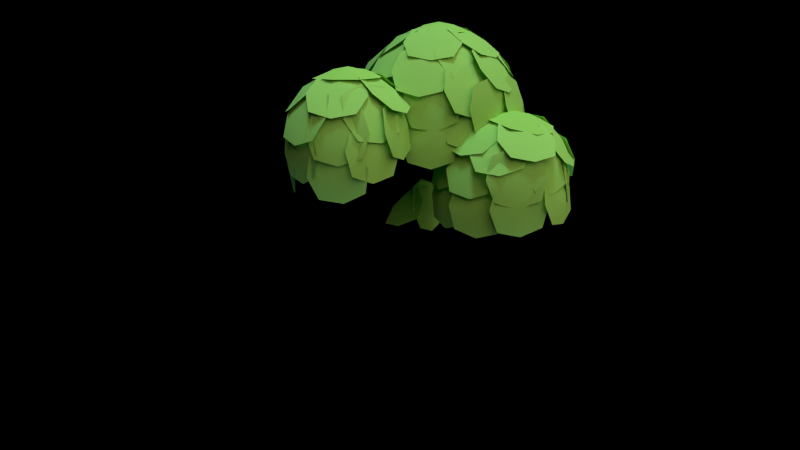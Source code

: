 # Source: Forest_Tree_1.blend  (saved by Blender 2.68.0; exported with 4.5.12 LTS)
import bpy
from mathutils import Matrix  # noqa: F401  (used for matrix-valued properties, if any)

bpy.ops.wm.read_factory_settings(use_empty=True)
scene = bpy.context.scene
scene.name = 'Scene'

# ---- collections
col_collection_1 = bpy.data.collections.new('Collection 1'); scene.collection.children.link(col_collection_1)

# ---- materials (node trees are filled in below, after node groups)
mat_leaves_down = bpy.data.materials.new('Leaves_Down')
mat_leaves_down.alpha_threshold = 0.0
mat_leaves_down.use_transparent_shadow = False
mat_leaves_down.diffuse_color = (0.4072, 0.7529, 0.1651, 1.0)
mat_leaves_down.roughness = 0.5
mat_leaves_down.specular_intensity = 0.0
mat_leaves = bpy.data.materials.new('Leaves')
mat_leaves.alpha_threshold = 0.0
mat_leaves.use_transparent_shadow = False
mat_leaves.diffuse_color = (0.3916, 0.7379, 0.1356, 1.0)
mat_leaves.roughness = 0.5
mat_leaves.specular_intensity = 0.0
mat_tree_bark = bpy.data.materials.new('Tree Bark')
mat_tree_bark.alpha_threshold = 0.0
mat_tree_bark.use_transparent_shadow = False
mat_tree_bark.preview_render_type = 'SHADERBALL'
mat_tree_bark.diffuse_color = (0.1467, 0.05041, 0.01795, 1.0)
mat_tree_bark.roughness = 0.5
mat_tree_bark.specular_intensity = 0.0
mat_tree_bark.line_color = (0.0, 0.0, 0.0, 1.0)

# ---- material node trees
mat_tree_bark.use_nodes = True; mat_tree_bark.node_tree.nodes.clear()
_N = mat_tree_bark.node_tree.nodes; _L = mat_tree_bark.node_tree.links
n0 = _N.new('NodeUndefined'); n0.name = 'Material'; n0.location = (10, 300)
n0.inputs[0].default_value = (0.1467, 0.05041, 0.01795, 1.0)
n0.inputs[1].default_value = (1.0, 1.0, 1.0, 1.0)
n0.inputs[2].default_value = 1.0
n0.inputs[3].default_value = (0.0, 0.0, 0.0)
n1 = _N.new('NodeUndefined'); n1.name = 'Output'; n1.location = (722, 346)
n1.inputs[1].default_value = 1.0
n2 = _N.new('ShaderNodeNormal'); n2.name = 'Normal'; n2.location = (139, 223)
n3 = _N.new('ShaderNodeMix'); n3.name = 'Mix'; n3.location = (595, 225)
n3.width = 100
n3.data_type = 'RGBA'
n3.blend_type = 'ADD'
n3.inputs[0].default_value = 0.4
n4 = _N.new('ShaderNodeValToRGB'); n4.name = 'ColorRamp'; n4.location = (324, 98)
while len(n4.color_ramp.elements) > 1: n4.color_ramp.elements.remove(n4.color_ramp.elements[-1])
n4.color_ramp.elements[0].position = 0.0; n4.color_ramp.elements[0].color = (1.0, 1.0, 1.0, 1.0)
_e = n4.color_ramp.elements.new(0.6227); _e.color = (0.0, 0.0, 0.0, 1.0)
_L.new(n0.outputs[0], n3.inputs[6])
_L.new(n0.outputs[2], n2.inputs[0])
_L.new(n2.outputs[1], n4.inputs[0])
_L.new(n3.outputs[2], n1.inputs[0])
_L.new(n4.outputs[0], n3.inputs[7])

# ---- world
world_world = bpy.data.worlds.new('World'); scene.world = world_world
world_world.color = (0.0, 0.0, 0.0)
world_world.use_sun_shadow = False
world_world.sun_shadow_jitter_overblur = 0.0
world_world.cycles.sampling_method = 'MANUAL'
world_world.cycles.sample_map_resolution = 256

# ---- cameras
cam_camera = bpy.data.cameras.new('Camera')
cam_camera.clip_end = 100.0
cam_camera.lens = 35.0
cam_camera.sensor_width = 32.0
cam_camera.sensor_height = 18.0
cam_camera.ortho_scale = 7.314
cam_camera.dof.focus_distance = 0.0
cam_camera.dof.aperture_fstop = 128.0

# ---- lights
light_hemi_001 = bpy.data.lights.new('Hemi.001', 'SUN')
light_hemi_001.color = (0.3312, 0.7381, 1.0)
light_hemi_001.transmission_factor = 0.0
light_hemi_001.angle = 0.1993
light_hemi_001.energy = 1.5
light_hemi_001.shadow_buffer_clip_start = 0.5
light_hemi_001.shadow_soft_size = 0.1
light_hemi_001.shadow_cascade_max_distance = 1000.0
light_hemi_001.cycles.use_multiple_importance_sampling = False
light_hemi = bpy.data.lights.new('Hemi', 'SUN')
light_hemi.color = (0.3312, 0.7381, 1.0)
light_hemi.transmission_factor = 0.0
light_hemi.angle = 0.1993
light_hemi.energy = 1.5
light_hemi.shadow_buffer_clip_start = 0.5
light_hemi.shadow_soft_size = 0.1
light_hemi.shadow_cascade_max_distance = 1000.0
light_hemi.cycles.use_multiple_importance_sampling = False
light_lamp = bpy.data.lights.new('Lamp', 'SUN')
light_lamp.color = (1.0, 0.9236, 0.6224)
light_lamp.transmission_factor = 0.0
light_lamp.cutoff_distance = 30.0
light_lamp.angle = 1.571
light_lamp.energy = 1.5
light_lamp.shadow_buffer_clip_start = 1.001
light_lamp.shadow_soft_size = 1.0
light_lamp.shadow_cascade_max_distance = 1000.0
light_lamp.cycles.use_multiple_importance_sampling = False

# ---- meshes
me_leaves = bpy.data.meshes.new('Leaves')
me_leaves.from_pydata([(-1.703, -0.4807, -0.2613), (-2.122, -0.8707, -0.6388), (-2.228, -0.3117, 0.1461), (-2.647, -0.7017, -0.2315), (-1.832, -0.7019, -0.513), (-2.519, -0.4806, 0.02027), (-1.901, -0.336, 0.0007719), (-2.449, -0.8465, -0.4935), (-2.154, -0.6734, -0.1971), (-1.338, -0.415, -0.6357), (-1.751, -0.7772, -1.046), (-1.815, -0.4281, -0.1439), (-2.228, -0.7903, -0.5541), (-1.471, -0.5941, -0.9169), (-2.095, -0.6112, -0.273), (-1.513, -0.3656, -0.3264), (-2.053, -0.8397, -0.8635), (-1.744, -0.689, -0.5692), (-2.31, -0.791, -1.289), (-2.656, -0.3003, -1.62), (-2.743, -0.7395, -0.7597), (-3.089, -0.2488, -1.091), (-2.416, -0.5536, -1.536), (-2.983, -0.4862, -0.8435), (-2.473, -0.8411, -0.973), (-2.926, -0.1987, -1.406), (-2.756, -0.5832, -1.239), (-1.764, -1.021, -1.025), (-2.254, -0.845, -1.472), (-2.206, -0.9355, -0.5075), (-2.695, -0.7598, -0.9542), (-1.941, -0.946, -1.328), (-2.519, -0.8345, -0.6509), (-1.909, -1.005, -0.6972), (-2.55, -0.7752, -1.282), (-2.257, -0.9829, -1.007), (-2.137, -0.9922, -0.6527), (-2.652, -0.845, -1.08), (-2.49, -0.7205, -0.1321), (-3.006, -0.5733, -0.5593), (-2.34, -0.9606, -0.9467), (-2.803, -0.6049, -0.2652), (-2.234, -0.8791, -0.3264), (-2.909, -0.6864, -0.8856), (-2.613, -0.8711, -0.5972), (-1.516, 0.4083, -0.2368), (-1.224, -0.1998, -0.115), (-2.045, 0.2338, 0.162), (-1.753, -0.3743, 0.2838), (-1.288, 0.1312, -0.2375), (-1.981, -0.09717, 0.2846), (-1.826, 0.4151, -0.05622), (-1.443, -0.381, 0.1032), (-1.58, 0.05025, 0.09818), (-1.268, 0.4506, -0.8132), (-0.9542, -0.1231, -0.6081), (-1.675, 0.4251, -0.2618), (-1.361, -0.1486, -0.05671), (-1.048, 0.1677, -0.7959), (-1.581, 0.1343, -0.07402), (-1.52, 0.5266, -0.5692), (-1.109, -0.2246, -0.3007), (-1.243, 0.1988, -0.3883), (-1.759, 0.8228, -1.143), (-1.223, 0.5871, -0.7863), (-2.153, 0.7746, -0.5837), (-1.617, 0.5389, -0.227), (-1.43, 0.7124, -1.051), (-1.945, 0.6493, -0.3189), (-2.039, 0.8351, -0.9185), (-1.337, 0.5266, -0.4515), (-1.655, 0.7703, -0.6624), (-2.339, 0.7346, -1.433), (-1.762, 0.9038, -1.103), (-2.685, 0.7595, -0.8419), (-2.108, 0.9287, -0.5118), (-1.997, 0.8153, -1.359), (-2.45, 0.848, -0.5855), (-2.601, 0.7209, -1.189), (-1.846, 0.9424, -0.7564), (-2.234, 0.9276, -0.9902), (-2.807, 0.1303, -1.585), (-2.483, 0.7246, -1.475), (-3.05, 0.1445, -0.9436), (-2.726, 0.7388, -0.8342), (-2.608, 0.4253, -1.629), (-2.925, 0.4438, -0.7898), (-2.978, 0.04557, -1.281), (-2.555, 0.8235, -1.138), (-2.84, 0.489, -1.246), (0.2225, -0.1932, 0.9168), (-0.2946, -0.3922, 0.5132), (-0.1883, -0.2355, 1.464), (-0.7054, -0.4346, 1.06), (0.02744, -0.2862, 0.6304), (-0.5103, -0.3416, 1.347), (0.09702, -0.1836, 1.253), (-0.5799, -0.4442, 0.7244), (-0.2164, -0.4086, 0.9915), (0.3859, 0.8881, 0.9891), (0.4817, 0.2233, 1.126), (-0.01239, 0.9452, 1.544), (0.08334, 0.2803, 1.681), (0.4953, 0.5469, 0.9719), (-0.02608, 0.6216, 1.698), (0.172, 1.019, 1.245), (0.2973, 0.1491, 1.425), (0.3178, 0.5993, 1.385), (-0.5624, 1.29, 0.4664), (0.06061, 1.233, 0.7467), (-0.8385, 1.346, 1.091), (-0.2155, 1.289, 1.372), (-0.2082, 1.253, 0.51), (-0.5697, 1.326, 1.328), (-0.7967, 1.326, 0.7355), (0.01882, 1.252, 1.103), (-0.3693, 1.385, 0.9116), (-0.4949, -1.542, 0.2077), (-0.9559, -1.984, -0.04232), (-0.6829, -1.707, 0.8459), (-1.144, -2.149, 0.5959), (-0.6964, -1.737, -0.01596), (-0.9425, -1.954, 0.8195), (-0.5177, -1.557, 0.5654), (-1.121, -2.134, 0.2382), (-0.7551, -1.919, 0.3943), (-0.3924, -0.4369, 0.5608), (-0.3005, -1.116, 0.5892), (-0.6611, -0.4469, 1.191), (-0.5692, -1.126, 1.22), (-0.3049, -0.7747, 0.4775), (-0.6567, -0.7879, 1.303), (-0.541, -0.337, 0.8717), (-0.4206, -1.226, 0.9089), (-0.3884, -0.7744, 0.9223), (-0.2968, -1.035, 0.3037), (-0.5588, -1.656, 0.1781), (-0.4469, -1.106, 0.9688), (-0.7089, -1.727, 0.8432), (-0.4046, -1.334, 0.1381), (-0.601, -1.428, 1.009), (-0.3313, -0.9746, 0.6557), (-0.6743, -1.787, 0.4913), (-0.4164, -1.427, 0.581), (-1.007, -2.12, 0.4112), (-1.524, -2.18, -0.03407), (-1.452, -2.144, 0.932), (-1.97, -2.203, 0.4867), (-1.197, -2.146, 0.1081), (-1.779, -2.177, 0.7898), (-1.149, -2.123, 0.7404), (-1.827, -2.201, 0.1575), (-1.48, -2.259, 0.4422), (-2.466, -1.358, -0.5304), (-2.637, -0.6946, -0.5594), (-2.848, -1.432, 0.03394), (-3.019, -0.7684, 0.005007), (-2.492, -1.015, -0.6321), (-2.993, -1.111, 0.1067), (-2.631, -1.497, -0.2438), (-2.854, -0.629, -0.2817), (-2.818, -1.078, -0.3239), (-2.064, -1.959, -0.2754), (-2.406, -1.445, -0.5727), (-2.523, -1.97, 0.2338), (-2.865, -1.456, -0.06354), (-2.164, -1.7, -0.5028), (-2.765, -1.715, 0.1638), (-2.24, -2.044, 0.02517), (-2.689, -1.371, -0.3641), (-2.517, -1.767, -0.2273), (-1.603, -2.232, 0.08951), (-2.016, -1.925, -0.3632), (-2.089, -2.179, 0.5696), (-2.503, -1.872, 0.1169), (-1.734, -2.086, -0.211), (-2.371, -2.017, 0.4175), (-1.782, -2.253, 0.3995), (-2.323, -1.851, -0.1931), (-2.088, -2.136, 0.06739), (-0.5303, -1.18, -0.6922), (0.07527, -1.181, -0.3709), (-0.7939, -1.574, -0.1971), (-0.1884, -1.575, 0.1242), (-0.1868, -1.12, -0.6081), (-0.5319, -1.635, 0.04007), (-0.7557, -1.377, -0.4943), (0.03703, -1.379, -0.07371), (-0.3767, -1.294, -0.2361), (-0.7132, -1.881, -1.093), (-0.4508, -1.287, -0.8744), (-0.9656, -2.0, -0.4672), (-0.7033, -1.406, -0.2483), (-0.543, -1.565, -1.081), (-0.8735, -1.721, -0.261), (-0.8799, -2.032, -0.8141), (-0.5365, -1.254, -0.5275), (-0.7857, -1.591, -0.6995), (0.308, -1.472, -0.4112), (0.2735, -2.157, -0.4154), (-0.1898, -1.45, 0.05965), (-0.2243, -2.135, 0.05541), (0.3676, -1.818, -0.4861), (-0.284, -1.789, 0.1303), (0.06441, -1.355, -0.1751), (0.01925, -2.252, -0.1807), (0.1134, -1.815, -0.1117), (-0.2759, -2.48, -0.8035), (-0.7461, -2.053, -1.061), (-0.4991, -2.343, -0.1699), (-0.9693, -1.916, -0.4279), (-0.4765, -2.287, -1.03), (-0.7687, -2.108, -0.201), (-0.3149, -2.477, -0.4468), (-0.9304, -1.918, -0.7845), (-0.6886, -2.269, -0.6311), (0.3418, -2.21, -0.4945), (-0.1726, -2.544, -0.8007), (-0.06731, -2.067, 0.03667), (-0.5817, -2.401, -0.2695), (0.1478, -2.399, -0.7297), (-0.3877, -2.211, -0.03433), (0.2167, -2.086, -0.1816), (-0.4567, -2.524, -0.5824), (-0.09328, -2.393, -0.3467), (-0.7064, -1.826, 0.7335), (-1.194, -2.227, 0.4672), (-1.032, -1.83, 1.337), (-1.52, -2.231, 1.07), (-0.8998, -2.026, 0.5072), (-1.327, -2.031, 1.297), (-0.794, -1.766, 1.076), (-1.432, -2.291, 0.7276), (-1.064, -2.111, 0.9199), (-0.474, -1.187, 0.93), (-0.736, -1.807, 0.8044), (-0.8101, -1.165, 1.527), (-1.072, -1.786, 1.402), (-0.553, -1.5, 0.7749), (-0.993, -1.473, 1.557), (-0.6015, -1.08, 1.248), (-0.9445, -1.893, 1.084), (-0.6958, -1.534, 1.203), (-1.307, -2.205, 0.778), (-1.886, -2.279, 0.4191), (-1.671, -2.022, 1.329), (-2.251, -2.096, 0.97), (-1.54, -2.27, 0.5134), (-2.017, -2.03, 1.235), (-1.4, -2.102, 1.109), (-2.158, -2.199, 0.6391), (-1.786, -2.246, 0.8925), (-1.939, -2.297, 0.4036), (-2.455, -1.967, 0.09534), (-2.207, -2.145, 1.016), (-2.723, -1.816, 0.7075), (-2.155, -2.155, 0.1548), (-2.507, -1.957, 0.9562), (-1.993, -2.272, 0.7573), (-2.669, -1.841, 0.3538), (-2.385, -2.137, 0.5442), (-2.493, -2.003, 0.08668), (-2.862, -1.469, -0.1327), (-2.688, -1.873, 0.731), (-3.057, -1.339, 0.5116), (-2.648, -1.756, -0.1226), (-2.902, -1.586, 0.7209), (-2.533, -2.021, 0.4427), (-3.017, -1.321, 0.1556), (-2.854, -1.725, 0.2788), (-2.873, -1.356, 0.03539), (-2.973, -0.6794, -0.006115), (-3.027, -1.338, 0.703), (-3.127, -0.6611, 0.6615), (-2.899, -1.021, -0.08855), (-3.101, -0.9968, 0.7855), (-2.935, -1.452, 0.3756), (-3.065, -0.5656, 0.3213), (-3.093, -1.017, 0.32), (-1.598, 0.422, 0.5199), (-1.041, 0.219, 0.8644), (-1.984, 0.3073, 1.075), (-1.427, 0.1044, 1.42), (-1.26, 0.3382, 0.6063), (-1.765, 0.1881, 1.333), (-1.877, 0.396, 0.7443), (-1.148, 0.1303, 1.195), (-1.488, 0.3541, 0.9971), (-2.343, 0.2295, -0.07643), (-1.815, 0.4102, 0.3225), (-2.685, 0.009508, 0.4754), (-2.158, 0.1902, 0.8744), (-2.026, 0.3538, 0.03777), (-2.474, 0.06585, 0.7602), (-2.595, 0.09158, 0.1378), (-1.905, 0.3281, 0.6601), (-2.28, 0.3026, 0.4087), (-2.899, -0.4173, -1.359), (-2.838, 0.263, -1.418), (-3.167, -0.3395, -0.733), (-3.106, 0.3408, -0.7915), (-2.827, -0.08922, -1.485), (-3.178, 0.0127, -0.6655), (-3.042, -0.4835, -1.037), (-2.962, 0.407, -1.114), (-3.088, -0.02753, -1.121), (-2.729, -0.8313, -0.942), (-3.094, -0.3477, -1.263), (-2.952, -0.5971, -0.3373), (-3.316, -0.1134, -0.6585), (-2.877, -0.6257, -1.196), (-3.168, -0.3191, -0.4044), (-2.784, -0.789, -0.59), (-3.261, -0.1558, -1.011), (-3.101, -0.5305, -0.8142), (-2.979, 0.383, -1.133), (-2.536, 0.85, -0.8979), (-3.171, 0.2423, -0.4903), (-2.728, 0.7093, -0.2552), (-2.728, 0.6383, -1.115), (-2.98, 0.454, -0.2734), (-3.144, 0.2404, -0.848), (-2.563, 0.8519, -0.5402), (-2.916, 0.6208, -0.7039), (-2.551, 0.8538, -1.049), (-1.966, 0.9433, -0.7042), (-2.877, 0.7214, -0.4608), (-2.292, 0.811, -0.116), (-2.208, 0.919, -0.9676), (-2.635, 0.7457, -0.1975), (-2.805, 0.7737, -0.8082), (-2.038, 0.891, -0.3568), (-2.433, 0.9295, -0.5749), (-2.01, 0.8493, -0.5672), (-1.467, 0.5482, -0.2758), (-2.419, 0.5707, -0.09303), (-1.877, 0.2696, 0.1983), (-1.675, 0.7419, -0.4948), (-2.211, 0.377, 0.1259), (-2.298, 0.7565, -0.3751), (-1.588, 0.3624, 0.006273), (-1.921, 0.6374, -0.1293), (-1.742, 0.3858, 0.03662), (-1.163, 0.406, 0.4041), (-2.105, 0.3129, 0.6131), (-1.527, 0.3331, 0.9806), (-1.396, 0.4072, 0.1313), (-1.872, 0.3117, 0.8859), (-2.013, 0.3462, 0.2681), (-1.256, 0.3726, 0.7491), (-1.633, 0.4574, 0.5137), (-1.022, -1.885, 1.283), (-1.509, -2.258, 0.9747), (-1.497, -1.599, 1.686), (-1.983, -1.972, 1.378), (-1.192, -2.115, 1.066), (-1.813, -1.741, 1.595), (-1.185, -1.685, 1.532), (-1.821, -2.172, 1.129), (-1.49, -2.006, 1.389), (-1.309, -0.07481, 1.477), (-0.9437, -0.6363, 1.622), (-1.851, -0.3451, 1.798), (-1.486, -0.9066, 1.943), (-1.043, -0.3138, 1.5), (-1.752, -0.6676, 1.92), (-1.637, -0.1232, 1.615), (-1.158, -0.8582, 1.805), (-1.359, -0.453, 1.792), (-1.735, 0.1215, 1.546), (-1.337, -0.3805, 1.79), (-2.293, -0.231, 1.732), (-1.895, -0.733, 1.976), (-1.45, -0.07503, 1.639), (-2.18, -0.5365, 1.882), (-2.076, 0.02279, 1.601), (-1.554, -0.6343, 1.92), (-1.804, -0.2637, 1.849), (-0.7448, -1.361, 1.472), (-1.03, -1.955, 1.283), (-1.289, -1.226, 1.866), (-1.574, -1.82, 1.678), (-0.8032, -1.679, 1.316), (-1.515, -1.502, 1.833), (-0.9727, -1.202, 1.698), (-1.346, -1.979, 1.451), (-1.113, -1.642, 1.644), (-0.6501, -0.5125, 1.183), (-0.5582, -1.191, 1.211), (-1.102, -0.5521, 1.697), (-1.01, -1.231, 1.726), (-0.5344, -0.8457, 1.117), (-1.125, -0.8976, 1.791), (-0.89, -0.4274, 1.436), (-0.7697, -1.316, 1.473), (-0.7521, -0.8656, 1.514), (-2.127, -2.154, 0.9324), (-2.686, -1.942, 0.5958), (-2.305, -1.769, 1.471), (-2.864, -1.557, 1.134), (-2.379, -2.108, 0.6809), (-2.612, -1.603, 1.386), (-2.13, -1.994, 1.254), (-2.861, -1.717, 0.8129), (-2.55, -1.932, 1.061), (-1.275, -1.345, 1.811), (-1.589, -1.907, 1.576), (-1.881, -1.078, 1.986), (-2.196, -1.64, 1.75), (-1.338, -1.667, 1.666), (-2.132, -1.318, 1.895), (-1.529, -1.125, 1.935), (-1.941, -1.86, 1.627), (-1.725, -1.542, 1.865), (-1.011, -0.6697, 1.738), (-1.021, -1.355, 1.734), (-1.658, -0.6613, 1.963), (-1.669, -1.347, 1.959), (-0.9161, -1.014, 1.701), (-1.763, -1.003, 1.996), (-1.333, -0.5596, 1.851), (-1.346, -1.457, 1.846), (-1.301, -1.016, 1.938), (-1.601, -0.5116, 1.927), (-1.601, -1.197, 1.927), (-2.286, -0.5116, 1.927), (-2.286, -1.197, 1.927), (-1.495, -0.8543, 1.927), (-2.392, -0.8543, 1.927), (-1.943, -0.4056, 1.927), (-1.943, -1.303, 1.927), (-1.936, -0.8612, 2.025), (-1.882, -1.733, 1.715), (-2.455, -1.85, 1.358), (-2.167, -1.172, 1.988), (-2.74, -1.29, 1.631), (-2.124, -1.878, 1.495), (-2.497, -1.144, 1.852), (-1.936, -1.434, 1.907), (-2.686, -1.588, 1.44), (-2.349, -1.572, 1.741), (-1.685, -2.068, 1.255), (-2.261, -2.175, 0.8993), (-2.028, -1.661, 1.688), (-2.604, -1.768, 1.332), (-1.92, -2.184, 1.01), (-2.369, -1.652, 1.577), (-1.767, -1.848, 1.526), (-2.522, -1.988, 1.061), (-2.167, -2.0, 1.342), (-2.11, 0.3651, 0.5021), (-1.498, 0.4051, 0.8085), (-2.398, 0.1933, 1.1), (-1.786, 0.2334, 1.406), (-1.759, 0.4116, 0.5629), (-2.136, 0.1868, 1.346), (-2.348, 0.273, 0.7536), (-1.547, 0.3254, 1.155), (-1.955, 0.3956, 0.9707), (0.3492, 0.3033, 1.284), (0.0811, -0.2643, 1.009), (-0.04747, 0.222, 1.837), (-0.3155, -0.3456, 1.562), (0.2764, 0.03205, 1.061), (-0.2428, -0.07432, 1.785), (0.1923, 0.3504, 1.603), (-0.1586, -0.3926, 1.243), (0.08795, -0.07951, 1.457), (-0.1062, 1.337, 1.05), (0.3149, 0.8238, 1.222), (-0.4287, 1.273, 1.652), (-0.007533, 0.7604, 1.823), (0.1542, 1.09, 1.043), (-0.2679, 1.007, 1.83), (-0.3325, 1.384, 1.324), (0.2188, 0.7128, 1.549), (0.01242, 1.108, 1.472), (0.06452, 0.2781, 1.794), (-0.2121, -0.3139, 1.587), (-0.5081, 0.4242, 2.141), (-0.7848, -0.1679, 1.934), (0.01472, -0.04049, 1.637), (-0.735, 0.1508, 2.091), (-0.1791, 0.4427, 2.0), (-0.5412, -0.3324, 1.729), (-0.3207, 0.003143, 1.937), (-0.3868, 1.408, 1.498), (0.04205, 0.9366, 1.75), (-0.8955, 1.148, 1.877), (-0.4667, 0.6766, 2.129), (-0.09373, 1.213, 1.566), (-0.7598, 0.8722, 2.062), (-0.7074, 1.351, 1.648), (-0.1461, 0.7337, 1.979), (-0.3939, 1.101, 1.885), (-0.9858, 1.018, 0.4342), (-0.5679, 1.435, 0.7827), (-1.353, 0.9102, 1.003), (-0.935, 1.327, 1.352), (-0.7201, 1.243, 0.5206), (-1.201, 1.102, 1.265), (-1.234, 0.8996, 0.6648), (-0.6868, 1.445, 1.121), (-1.01, 1.254, 0.8683), (-1.402, 0.9566, 0.9077), (-0.9077, 1.37, 1.142), (-1.537, 0.7546, 1.549), (-1.043, 1.168, 1.783), (-1.134, 1.195, 0.9259), (-1.311, 0.9301, 1.765), (-1.546, 0.7917, 1.192), (-0.8989, 1.333, 1.499), (-1.281, 1.141, 1.35), (-1.131, -0.4157, 1.394), (-1.599, 0.01172, 1.134), (-1.093, -0.02957, 1.959), (-1.561, 0.3979, 1.699), (-1.371, -0.2617, 1.177), (-1.321, 0.2438, 1.917), (-1.039, -0.2887, 1.717), (-1.653, 0.2709, 1.376), (-1.422, -0.06141, 1.579), (-0.4163, -0.269, 1.86), (-0.9749, -0.4838, 1.526), (-0.7867, 0.2217, 2.164), (-1.345, 0.006882, 1.829), (-0.6384, -0.4522, 1.646), (-1.123, 0.1901, 2.043), (-0.5152, 0.009584, 2.064), (-1.246, -0.2717, 1.626), (-0.9032, -0.199, 1.912), (-0.1331, -0.2948, 1.32), (-0.6665, -0.5157, 0.95), (-0.5495, -0.1793, 1.852), (-1.083, -0.4002, 1.482), (-0.3354, -0.4231, 1.053), (-0.8806, -0.2719, 1.749), (-0.2588, -0.2029, 1.643), (-0.9572, -0.4921, 1.159), (-0.5937, -0.4418, 1.424), (0.1423, 0.7761, 1.524), (0.2138, 0.09443, 1.534), (-0.3388, 0.7332, 2.01), (-0.2673, 0.05155, 2.021), (0.2524, 0.4419, 1.454), (-0.3774, 0.3858, 2.091), (-0.1093, 0.86, 1.765), (-0.01568, -0.03236, 1.779), (0.0118, 0.4157, 1.836), (-0.2086, 0.8268, 2.021), (-0.1664, 0.144, 2.064), (-0.8871, 0.7907, 2.112), (-0.8449, 0.1078, 2.155), (-0.08266, 0.491, 2.029), (-0.9708, 0.4437, 2.148), (-0.5543, 0.9143, 2.06), (-0.4992, 0.02035, 2.116), (-0.5069, 0.4677, 2.184), (-1.09, 1.326, 1.463), (-0.5318, 1.253, 1.855), (-1.387, 0.801, 1.789), (-0.8287, 0.7285, 2.181), (-0.7649, 1.371, 1.609), (-1.154, 0.6837, 2.036), (-1.325, 1.075, 1.566), (-0.594, 0.9797, 2.078), (-0.9885, 1.094, 1.888), (-0.827, 1.385, 0.9117), (-0.243, 1.373, 1.27), (-1.178, 1.219, 1.477), (-0.5936, 1.207, 1.836), (-0.4808, 1.405, 1.004), (-0.9397, 1.187, 1.743), (-1.093, 1.304, 1.139), (-0.328, 1.288, 1.608), (-0.7118, 1.392, 1.393), (-1.327, 0.4913, 0.5662), (-1.155, 1.146, 0.6746), (-1.573, 0.4504, 1.205), (-1.401, 1.105, 1.313), (-1.203, 0.8249, 0.5217), (-1.525, 0.7713, 1.358), (-1.477, 0.3697, 0.8687), (-1.251, 1.227, 1.011), (-1.448, 0.8335, 0.9023), (-1.658, 0.4113, 1.074), (-1.503, 1.062, 1.222), (-1.487, 0.2256, 1.711), (-1.332, 0.8767, 1.859), (-1.607, 0.7656, 1.049), (-1.383, 0.5224, 1.883), (-1.596, 0.2178, 1.369), (-1.393, 1.07, 1.563), (-1.587, 0.6676, 1.491), (-2.613, 0.06247, 0.3182), (-2.159, 0.4551, 0.6493), (-2.823, -0.1994, 0.916), (-2.369, 0.1933, 1.247), (-2.354, 0.2993, 0.3914), (-2.628, -0.04348, 1.174), (-2.788, -0.1291, 0.5659), (-2.194, 0.3849, 0.9995), (-2.551, 0.2052, 0.7876), (-2.828, -0.1873, 0.8124), (-2.368, 0.2006, 1.14), (-2.893, -0.5816, 1.369), (-2.432, -0.1938, 1.697), (-2.588, 0.06763, 0.8903), (-2.672, -0.4487, 1.619), (-2.932, -0.4444, 1.04), (-2.329, 0.06337, 1.469), (-2.697, -0.125, 1.285), (-3.034, -1.435, 0.5355), (-3.138, -0.7577, 0.5051), (-2.931, -1.388, 1.212), (-3.035, -0.7114, 1.181), (-3.102, -1.103, 0.4158), (-2.967, -1.043, 1.301), (-2.967, -1.516, 0.8783), (-3.103, -0.6299, 0.8385), (-3.132, -1.081, 0.8668), (-2.727, -1.891, 0.5857), (-3.105, -1.36, 0.3735), (-2.742, -1.647, 1.226), (-3.12, -1.115, 1.014), (-2.913, -1.664, 0.3806), (-2.934, -1.343, 1.219), (-2.676, -1.851, 0.9385), (-3.171, -1.156, 0.6608), (-3.008, -1.551, 0.8086), (-2.705, -1.801, 1.181), (-3.089, -1.277, 0.9621), (-2.537, -1.444, 1.742), (-2.921, -0.92, 1.523), (-2.923, -1.594, 0.9848), (-2.703, -1.127, 1.719), (-2.562, -1.704, 1.495), (-3.064, -1.017, 1.209), (-2.896, -1.396, 1.391), (-2.565, 0.04873, 1.317), (-1.997, 0.009727, 1.7), (-2.794, -0.533, 1.598), (-2.227, -0.572, 1.98), (-2.246, 0.1191, 1.465), (-2.546, -0.6424, 1.832), (-2.767, -0.2361, 1.398), (-2.024, -0.2872, 1.899), (-2.432, -0.2048, 1.72), (-2.169, 0.3756, 1.002), (-1.603, 0.3258, 1.386), (-2.494, -0.05441, 1.425), (-1.929, -0.1041, 1.809), (-1.836, 0.4172, 1.128), (-2.262, -0.1457, 1.682), (-2.419, 0.1683, 1.154), (-1.679, 0.1032, 1.657), (-2.07, 0.2152, 1.459), (-2.607, -0.1322, -0.05708), (-2.245, 0.369, 0.2392), (-2.959, -0.222, 0.5244), (-2.597, 0.2792, 0.8207), (-2.372, 0.1323, 0.001185), (-2.832, 0.01476, 0.7625), (-2.839, -0.2545, 0.1879), (-2.365, 0.4016, 0.5757), (-2.661, 0.1448, 0.3491), (-2.915, -0.7059, -0.2295), (-2.736, -0.06379, -0.06937), (-3.137, -0.8039, 0.4116), (-2.958, -0.1618, 0.5717), (-2.792, -0.3697, -0.2485), (-3.082, -0.498, 0.5908), (-3.054, -0.8541, 0.06635), (-2.82, -0.01354, 0.2759), (-3.022, -0.3952, 0.1403), (-3.081, -0.5499, 0.3891), (-2.839, 0.06268, 0.5798), (-3.061, -0.7607, 1.041), (-2.819, -0.1481, 1.232), (-2.963, -0.211, 0.3837), (-2.937, -0.487, 1.237), (-3.108, -0.7499, 0.6857), (-2.792, 0.05193, 0.9353), (-3.039, -0.3088, 0.8189), (-3.147, -0.8295, 0.9184), (-2.913, -0.2122, 1.102), (-2.914, -1.093, 1.507), (-2.679, -0.4759, 1.69), (-3.066, -0.4801, 0.9193), (-2.761, -0.8253, 1.689), (-3.067, -1.057, 1.184), (-2.76, -0.2486, 1.424), (-2.999, -0.6241, 1.343), (-2.58, 0.8907, -0.498), (-1.974, 0.8165, -0.1851), (-2.847, 0.404, -0.09596), (-2.242, 0.3299, 0.217), (-2.236, 0.9288, -0.4037), (-2.586, 0.2918, 0.1226), (-2.807, 0.6588, -0.3453), (-2.014, 0.5618, 0.06431), (-2.427, 0.6823, -0.07611), (-2.545, -0.8458, -0.3365), (-3.1, -0.6266, -0.6739), (-2.648, -0.3676, 0.1437), (-3.203, -0.1483, -0.1937), (-2.806, -0.8101, -0.5794), (-2.941, -0.184, 0.04922), (-2.51, -0.6406, -0.04429), (-3.237, -0.3536, -0.4859), (-2.934, -0.5622, -0.2229), (-2.194, 0.6991, -0.03338), (-1.752, 0.2616, 0.2555), (-2.71, 0.27, 0.1059), (-2.269, -0.1675, 0.3948), (-1.893, 0.5466, 0.08953), (-2.569, -0.01506, 0.2718), (-2.52, 0.5522, -0.008396), (-1.942, -0.0206, 0.3698), (-2.235, 0.3094, 0.2684), (-3.254, -0.2276, -1.013), (-3.113, 0.4251, -0.8569), (-3.214, -0.3945, -0.3489), (-3.073, 0.2582, -0.1932), (-3.19, 0.1246, -1.037), (-3.137, -0.09393, -0.1685), (-3.255, -0.4119, -0.7048), (-3.072, 0.4426, -0.5009), (-3.258, 0.0416, -0.5977), (-3.05, 0.6909, -0.6317), (-2.512, 0.9039, -0.2645), (-3.126, 0.1557, -0.2102), (-2.588, 0.3686, 0.1571), (-2.769, 0.8801, -0.5133), (-2.869, 0.1794, 0.03859), (-3.171, 0.3904, -0.4777), (-2.467, 0.6692, 0.003026), (-2.872, 0.5902, -0.1814), (-0.1109, -1.642, 0.1177), (-0.2769, -2.358, -0.08951), (-0.7322, -1.391, -0.2495), (-0.8982, -2.107, -0.4568), (-0.09789, -2.038, 0.07088), (-0.9112, -1.711, -0.4099), (-0.3959, -1.406, -0.03387), (-0.6132, -2.343, -0.3052), (-0.5898, -1.893, -0.03777), (-0.7688, -1.806, -0.1956), (-0.3622, -1.97, 0.04483), (-0.6198, -2.122, -0.1432), (-0.5111, -1.653, -0.007544), (-0.6659, -1.674, -0.1107), (-0.7392, -1.99, -0.2021), (-0.4651, -2.101, -0.04007), (-0.3918, -1.785, 0.05137), (-2.508, 0.2299, 0.2586), (-2.772, -0.4717, 0.1115), (-2.988, 0.5193, -0.2608), (-3.252, -0.1822, -0.4079), (-2.566, -0.1656, 0.2653), (-3.194, 0.2133, -0.4146), (-2.707, 0.483, 0.02164), (-3.053, -0.4353, -0.171), (-2.99, 0.04189, 0.03715), (-3.116, 0.1315, -0.1647), (-2.802, -0.058, 0.1752), (-3.045, -0.1928, -0.04291), (-2.872, 0.2663, 0.05339), (-3.006, 0.2553, -0.07688), (-3.123, -0.05415, -0.1418), (-2.911, -0.1819, 0.08736), (-2.795, 0.1276, 0.1523), (-0.7248, 0.6495, 2.205), (-0.9587, -0.05793, 2.036), (-1.322, 0.9373, 1.825), (-1.556, 0.2299, 1.657), (-0.7495, 0.2513, 2.179), (-1.531, 0.6281, 1.682), (-0.9873, 0.9027, 2.041), (-1.293, -0.02334, 1.82), (-1.226, 0.4365, 2.063), (-1.397, 0.5316, 1.901), (-1.006, 0.3432, 2.15), (-1.278, 0.2059, 1.97), (-1.125, 0.6689, 2.081), (-1.282, 0.6569, 1.979), (-1.385, 0.3448, 1.905), (-1.122, 0.2178, 2.072), (-1.018, 0.5299, 2.146), (-2.11, -0.7073, 1.993), (-2.344, -1.415, 1.824), (-2.707, -0.4194, 1.613), (-2.941, -1.127, 1.445), (-2.135, -1.105, 1.967), (-2.917, -0.7287, 1.47), (-2.373, -0.454, 1.829), (-2.679, -1.38, 1.608), (-2.612, -0.9203, 1.851), (-2.783, -0.8252, 1.689), (-2.392, -1.014, 1.938), (-2.664, -1.151, 1.758), (-2.511, -0.6879, 1.869), (-2.667, -0.6998, 1.767), (-2.77, -1.012, 1.693), (-2.507, -1.139, 1.86), (-2.404, -0.8268, 1.934)], [], [(8, 6, 2, 5), (7, 8, 5, 3), (1, 4, 8, 7), (4, 0, 6, 8), (17, 15, 11, 14), (16, 17, 14, 12), (10, 13, 17, 16), (13, 9, 15, 17), (26, 24, 20, 23), (25, 26, 23, 21), (19, 22, 26, 25), (22, 18, 24, 26), (35, 33, 29, 32), (34, 35, 32, 30), (28, 31, 35, 34), (31, 27, 33, 35), (44, 42, 38, 41), (43, 44, 41, 39), (37, 40, 44, 43), (40, 36, 42, 44), (53, 51, 47, 50), (52, 53, 50, 48), (46, 49, 53, 52), (49, 45, 51, 53), (62, 60, 56, 59), (61, 62, 59, 57), (55, 58, 62, 61), (58, 54, 60, 62), (71, 69, 65, 68), (70, 71, 68, 66), (64, 67, 71, 70), (67, 63, 69, 71), (80, 78, 74, 77), (79, 80, 77, 75), (73, 76, 80, 79), (76, 72, 78, 80), (89, 87, 83, 86), (88, 89, 86, 84), (82, 85, 89, 88), (85, 81, 87, 89), (98, 96, 92, 95), (97, 98, 95, 93), (91, 94, 98, 97), (94, 90, 96, 98), (107, 105, 101, 104), (106, 107, 104, 102), (100, 103, 107, 106), (103, 99, 105, 107), (116, 114, 110, 113), (115, 116, 113, 111), (109, 112, 116, 115), (112, 108, 114, 116), (125, 123, 119, 122), (124, 125, 122, 120), (118, 121, 125, 124), (121, 117, 123, 125), (134, 132, 128, 131), (133, 134, 131, 129), (127, 130, 134, 133), (130, 126, 132, 134), (143, 141, 137, 140), (142, 143, 140, 138), (136, 139, 143, 142), (139, 135, 141, 143), (152, 150, 146, 149), (151, 152, 149, 147), (145, 148, 152, 151), (148, 144, 150, 152), (161, 159, 155, 158), (160, 161, 158, 156), (154, 157, 161, 160), (157, 153, 159, 161), (170, 168, 164, 167), (169, 170, 167, 165), (163, 166, 170, 169), (166, 162, 168, 170), (179, 177, 173, 176), (178, 179, 176, 174), (172, 175, 179, 178), (175, 171, 177, 179), (188, 186, 182, 185), (187, 188, 185, 183), (181, 184, 188, 187), (184, 180, 186, 188), (197, 195, 191, 194), (196, 197, 194, 192), (190, 193, 197, 196), (193, 189, 195, 197), (206, 204, 200, 203), (205, 206, 203, 201), (199, 202, 206, 205), (202, 198, 204, 206), (215, 213, 209, 212), (214, 215, 212, 210), (208, 211, 215, 214), (211, 207, 213, 215), (224, 222, 218, 221), (223, 224, 221, 219), (217, 220, 224, 223), (220, 216, 222, 224), (233, 231, 227, 230), (232, 233, 230, 228), (226, 229, 233, 232), (229, 225, 231, 233), (242, 240, 236, 239), (241, 242, 239, 237), (235, 238, 242, 241), (238, 234, 240, 242), (251, 249, 245, 248), (250, 251, 248, 246), (244, 247, 251, 250), (247, 243, 249, 251), (260, 258, 254, 257), (259, 260, 257, 255), (253, 256, 260, 259), (256, 252, 258, 260), (269, 267, 263, 266), (268, 269, 266, 264), (262, 265, 269, 268), (265, 261, 267, 269), (278, 276, 272, 275), (277, 278, 275, 273), (271, 274, 278, 277), (274, 270, 276, 278), (287, 285, 281, 284), (286, 287, 284, 282), (280, 283, 287, 286), (283, 279, 285, 287), (296, 294, 290, 293), (295, 296, 293, 291), (289, 292, 296, 295), (292, 288, 294, 296), (305, 303, 299, 302), (304, 305, 302, 300), (298, 301, 305, 304), (301, 297, 303, 305), (314, 312, 308, 311), (313, 314, 311, 309), (307, 310, 314, 313), (310, 306, 312, 314), (323, 321, 317, 320), (322, 323, 320, 318), (316, 319, 323, 322), (319, 315, 321, 323), (332, 330, 326, 329), (331, 332, 329, 327), (325, 328, 332, 331), (328, 324, 330, 332), (341, 339, 335, 338), (340, 341, 338, 336), (334, 337, 341, 340), (337, 333, 339, 341), (350, 348, 344, 347), (349, 350, 347, 345), (343, 346, 350, 349), (346, 342, 348, 350), (359, 357, 353, 356), (358, 359, 356, 354), (352, 355, 359, 358), (355, 351, 357, 359), (368, 366, 362, 365), (367, 368, 365, 363), (361, 364, 368, 367), (364, 360, 366, 368), (377, 375, 371, 374), (376, 377, 374, 372), (370, 373, 377, 376), (373, 369, 375, 377), (386, 384, 380, 383), (385, 386, 383, 381), (379, 382, 386, 385), (382, 378, 384, 386), (395, 393, 389, 392), (394, 395, 392, 390), (388, 391, 395, 394), (391, 387, 393, 395), (404, 402, 398, 401), (403, 404, 401, 399), (397, 400, 404, 403), (400, 396, 402, 404), (413, 411, 407, 410), (412, 413, 410, 408), (406, 409, 413, 412), (409, 405, 411, 413), (422, 420, 416, 419), (421, 422, 419, 417), (415, 418, 422, 421), (418, 414, 420, 422), (431, 429, 425, 428), (430, 431, 428, 426), (424, 427, 431, 430), (427, 423, 429, 431), (440, 438, 434, 437), (439, 440, 437, 435), (433, 436, 440, 439), (436, 432, 438, 440), (449, 447, 443, 446), (448, 449, 446, 444), (442, 445, 449, 448), (445, 441, 447, 449), (458, 456, 452, 455), (457, 458, 455, 453), (451, 454, 458, 457), (454, 450, 456, 458), (467, 465, 461, 464), (466, 467, 464, 462), (460, 463, 467, 466), (463, 459, 465, 467), (476, 474, 470, 473), (475, 476, 473, 471), (469, 472, 476, 475), (472, 468, 474, 476), (485, 483, 479, 482), (484, 485, 482, 480), (478, 481, 485, 484), (481, 477, 483, 485), (494, 492, 488, 491), (493, 494, 491, 489), (487, 490, 494, 493), (490, 486, 492, 494), (503, 501, 497, 500), (502, 503, 500, 498), (496, 499, 503, 502), (499, 495, 501, 503), (512, 510, 506, 509), (511, 512, 509, 507), (505, 508, 512, 511), (508, 504, 510, 512), (521, 519, 515, 518), (520, 521, 518, 516), (514, 517, 521, 520), (517, 513, 519, 521), (530, 528, 524, 527), (529, 530, 527, 525), (523, 526, 530, 529), (526, 522, 528, 530), (539, 537, 533, 536), (538, 539, 536, 534), (532, 535, 539, 538), (535, 531, 537, 539), (548, 546, 542, 545), (547, 548, 545, 543), (541, 544, 548, 547), (544, 540, 546, 548), (557, 555, 551, 554), (556, 557, 554, 552), (550, 553, 557, 556), (553, 549, 555, 557), (566, 564, 560, 563), (565, 566, 563, 561), (559, 562, 566, 565), (562, 558, 564, 566), (575, 573, 569, 572), (574, 575, 572, 570), (568, 571, 575, 574), (571, 567, 573, 575), (584, 582, 578, 581), (583, 584, 581, 579), (577, 580, 584, 583), (580, 576, 582, 584), (593, 591, 587, 590), (592, 593, 590, 588), (586, 589, 593, 592), (589, 585, 591, 593), (602, 600, 596, 599), (601, 602, 599, 597), (595, 598, 602, 601), (598, 594, 600, 602), (611, 609, 605, 608), (610, 611, 608, 606), (604, 607, 611, 610), (607, 603, 609, 611), (620, 618, 614, 617), (619, 620, 617, 615), (613, 616, 620, 619), (616, 612, 618, 620), (629, 627, 623, 626), (628, 629, 626, 624), (622, 625, 629, 628), (625, 621, 627, 629), (638, 636, 632, 635), (637, 638, 635, 633), (631, 634, 638, 637), (634, 630, 636, 638), (647, 645, 641, 644), (646, 647, 644, 642), (640, 643, 647, 646), (643, 639, 645, 647), (656, 654, 650, 653), (655, 656, 653, 651), (649, 652, 656, 655), (652, 648, 654, 656), (665, 663, 659, 662), (664, 665, 662, 660), (658, 661, 665, 664), (661, 657, 663, 665), (674, 672, 668, 671), (673, 674, 671, 669), (667, 670, 674, 673), (670, 666, 672, 674), (683, 681, 677, 680), (682, 683, 680, 678), (676, 679, 683, 682), (679, 675, 681, 683), (692, 690, 686, 689), (691, 692, 689, 687), (685, 688, 692, 691), (688, 684, 690, 692), (701, 699, 695, 698), (700, 701, 698, 696), (694, 697, 701, 700), (697, 693, 699, 701), (710, 708, 704, 707), (709, 710, 707, 705), (703, 706, 710, 709), (706, 702, 708, 710), (719, 717, 713, 716), (718, 719, 716, 714), (712, 715, 719, 718), (715, 711, 717, 719), (728, 726, 722, 725), (727, 728, 725, 723), (721, 724, 728, 727), (724, 720, 726, 728), (737, 735, 731, 734), (736, 737, 734, 732), (730, 733, 737, 736), (733, 729, 735, 737), (751, 740, 743, 747), (749, 746, 747, 752), (749, 753, 748, 746), (748, 754, 750, 746), (746, 750, 751, 747), (741, 752, 747, 743), (739, 742, 748, 753), (738, 744, 750, 754), (750, 744, 740, 751), (745, 749, 752, 741), (745, 739, 753, 749), (742, 738, 754, 748), (768, 757, 760, 764), (766, 763, 764, 769), (766, 770, 765, 763), (765, 771, 767, 763), (763, 767, 768, 764), (758, 769, 764, 760), (756, 759, 765, 770), (755, 761, 767, 771), (767, 761, 757, 768), (762, 766, 769, 758), (762, 756, 770, 766), (759, 755, 771, 765), (785, 774, 777, 781), (783, 780, 781, 786), (783, 787, 782, 780), (782, 788, 784, 780), (780, 784, 785, 781), (775, 786, 781, 777), (773, 776, 782, 787), (772, 778, 784, 788), (784, 778, 774, 785), (779, 783, 786, 775), (779, 773, 787, 783), (776, 772, 788, 782), (802, 791, 794, 798), (800, 797, 798, 803), (800, 804, 799, 797), (799, 805, 801, 797), (797, 801, 802, 798), (792, 803, 798, 794), (790, 793, 799, 804), (789, 795, 801, 805), (801, 795, 791, 802), (796, 800, 803, 792), (796, 790, 804, 800), (793, 789, 805, 799)])
me_leaves.polygons.foreach_set('use_smooth', [True] * 376)
me_leaves.polygons.foreach_set('material_index', [0, 0, 0, 0, 0, 0, 0, 0, 0, 0, 0, 0, 0, 0, 0, 0, 0, 0, 0, 0, 0, 0, 0, 0, 0, 0, 0, 0, 0, 0, 0, 0, 0, 0, 0, 0, 0, 0, 0, 0, 0, 0, 0, 0, 0, 0, 0, 0, 0, 0, 0, 0, 0, 0, 0, 0, 0, 0, 0, 0, 0, 0, 0, 0, 0, 0, 0, 0, 0, 0, 0, 0, 0, 0, 0, 0, 0, 0, 0, 0, 0, 0, 0, 0, 0, 0, 0, 0, 0, 0, 0, 0, 0, 0, 0, 0, 0, 0, 0, 0, 0, 0, 0, 0, 0, 0, 0, 0, 0, 0, 0, 0, 0, 0, 0, 0, 0, 0, 0, 0, 0, 0, 0, 0, 0, 0, 0, 0, 0, 0, 0, 0, 0, 0, 0, 0, 0, 0, 0, 0, 0, 0, 0, 0, 0, 0, 0, 0, 0, 0, 0, 0, 0, 0, 0, 0, 0, 0, 0, 0, 0, 0, 0, 0, 0, 0, 0, 0, 0, 0, 0, 0, 0, 0, 0, 0, 0, 0, 0, 0, 0, 0, 0, 0, 0, 0, 0, 0, 0, 0, 0, 0, 0, 0, 0, 0, 0, 0, 0, 0, 0, 0, 0, 0, 0, 0, 0, 0, 0, 0, 0, 0, 0, 0, 0, 0, 0, 0, 0, 0, 0, 0, 0, 0, 0, 0, 0, 0, 0, 0, 0, 0, 0, 0, 0, 0, 0, 0, 0, 0, 0, 0, 0, 0, 0, 0, 0, 0, 0, 0, 0, 0, 0, 0, 0, 0, 0, 0, 0, 0, 0, 0, 0, 0, 0, 0, 0, 0, 0, 0, 0, 0, 0, 0, 0, 0, 0, 0, 0, 0, 0, 0, 0, 0, 0, 0, 0, 0, 0, 0, 0, 0, 0, 0, 0, 0, 0, 0, 0, 0, 0, 0, 0, 0, 0, 0, 0, 0, 0, 0, 0, 0, 0, 0, 0, 0, 0, 0, 0, 0, 0, 0, 0, 0, 0, 0, 0, 0, 1, 1, 1, 1, 1, 1, 1, 1, 1, 1, 1, 1, 1, 1, 1, 1, 1, 1, 1, 1, 1, 1, 1, 1, 1, 1, 1, 1, 1, 1, 1, 1, 1, 1, 1, 1, 1, 1, 1, 1, 1, 1, 1, 1, 1, 1, 1, 1])
_uv = me_leaves.uv_layers.new(name='UVMap')
_uv.uv.foreach_set('vector', [0.5, 0.5, 1.027, 0.5, 0.9372, 0.9372, 0.5, 1.027, -0.02674, 0.5, 0.5, 0.5, 0.5, 1.027, 0.06279, 0.9372, 0.06279, 0.06279, 0.5, -0.02674, 0.5, 0.5, -0.02674, 0.5, 0.5, -0.02674, 0.9372, 0.06279, 1.027, 0.5, 0.5, 0.5, 0.5, 0.5, 1.027, 0.5, 0.9372, 0.9372, 0.5, 1.027, -0.02674, 0.5, 0.5, 0.5, 0.5, 1.027, 0.06279, 0.9372, 0.06279, 0.06279, 0.5, -0.02674, 0.5, 0.5, -0.02674, 0.5, 0.5, -0.02674, 0.9372, 0.06279, 1.027, 0.5, 0.5, 0.5, 0.5, 0.5, 1.027, 0.5, 0.9372, 0.9372, 0.5, 1.027, -0.02674, 0.5, 0.5, 0.5, 0.5, 1.027, 0.06279, 0.9372, 0.06279, 0.06279, 0.5, -0.02674, 0.5, 0.5, -0.02674, 0.5, 0.5, -0.02674, 0.9372, 0.06279, 1.027, 0.5, 0.5, 0.5, 0.5, 0.5, 1.027, 0.5, 0.9372, 0.9372, 0.5, 1.027, -0.02674, 0.5, 0.5, 0.5, 0.5, 1.027, 0.06279, 0.9372, 0.06279, 0.06279, 0.5, -0.02674, 0.5, 0.5, -0.02674, 0.5, 0.5, -0.02674, 0.9372, 0.06279, 1.027, 0.5, 0.5, 0.5, 0.5, 0.5, 1.027, 0.5, 0.9372, 0.9372, 0.5, 1.027, -0.02674, 0.5, 0.5, 0.5, 0.5, 1.027, 0.06279, 0.9372, 0.06279, 0.06279, 0.5, -0.02674, 0.5, 0.5, -0.02674, 0.5, 0.5, -0.02674, 0.9372, 0.06279, 1.027, 0.5, 0.5, 0.5, 0.5, 0.5, 1.027, 0.5, 0.9372, 0.9372, 0.5, 1.027, -0.02674, 0.5, 0.5, 0.5, 0.5, 1.027, 0.06279, 0.9372, 0.06279, 0.06279, 0.5, -0.02674, 0.5, 0.5, -0.02674, 0.5, 0.5, -0.02674, 0.9372, 0.06279, 1.027, 0.5, 0.5, 0.5, 0.5, 0.5, 1.027, 0.5, 0.9372, 0.9372, 0.5, 1.027, -0.02674, 0.5, 0.5, 0.5, 0.5, 1.027, 0.06279, 0.9372, 0.06279, 0.06279, 0.5, -0.02674, 0.5, 0.5, -0.02674, 0.5, 0.5, -0.02674, 0.9372, 0.06279, 1.027, 0.5, 0.5, 0.5, 0.5, 0.5, 1.027, 0.5, 0.9372, 0.9372, 0.5, 1.027, -0.02674, 0.5, 0.5, 0.5, 0.5, 1.027, 0.06279, 0.9372, 0.06279, 0.06279, 0.5, -0.02674, 0.5, 0.5, -0.02674, 0.5, 0.5, -0.02674, 0.9372, 0.06279, 1.027, 0.5, 0.5, 0.5, 0.5, 0.5, 1.027, 0.5, 0.9372, 0.9372, 0.5, 1.027, -0.02674, 0.5, 0.5, 0.5, 0.5, 1.027, 0.06279, 0.9372, 0.06279, 0.06279, 0.5, -0.02674, 0.5, 0.5, -0.02674, 0.5, 0.5, -0.02674, 0.9372, 0.06279, 1.027, 0.5, 0.5, 0.5, 0.5, 0.5, 1.027, 0.5, 0.9372, 0.9372, 0.5, 1.027, -0.02674, 0.5, 0.5, 0.5, 0.5, 1.027, 0.06279, 0.9372, 0.06279, 0.06279, 0.5, -0.02674, 0.5, 0.5, -0.02674, 0.5, 0.5, -0.02674, 0.9372, 0.06279, 1.027, 0.5, 0.5, 0.5, 0.5, 0.5, 1.027, 0.5, 0.9372, 0.9372, 0.5, 1.027, -0.02674, 0.5, 0.5, 0.5, 0.5, 1.027, 0.06279, 0.9372, 0.06279, 0.06279, 0.5, -0.02674, 0.5, 0.5, -0.02674, 0.5, 0.5, -0.02674, 0.9372, 0.06279, 1.027, 0.5, 0.5, 0.5, 0.5, 0.5, 1.027, 0.5, 0.9372, 0.9372, 0.5, 1.027, -0.02674, 0.5, 0.5, 0.5, 0.5, 1.027, 0.06279, 0.9372, 0.06279, 0.06279, 0.5, -0.02674, 0.5, 0.5, -0.02674, 0.5, 0.5, -0.02674, 0.9372, 0.06279, 1.027, 0.5, 0.5, 0.5, 0.5, 0.5, 1.027, 0.5, 0.9372, 0.9372, 0.5, 1.027, -0.02674, 0.5, 0.5, 0.5, 0.5, 1.027, 0.06279, 0.9372, 0.06279, 0.06279, 0.5, -0.02674, 0.5, 0.5, -0.02674, 0.5, 0.5, -0.02674, 0.9372, 0.06279, 1.027, 0.5, 0.5, 0.5, 0.5, 0.5, 1.027, 0.5, 0.9372, 0.9372, 0.5, 1.027, -0.02674, 0.5, 0.5, 0.5, 0.5, 1.027, 0.06279, 0.9372, 0.06279, 0.06279, 0.5, -0.02674, 0.5, 0.5, -0.02674, 0.5, 0.5, -0.02674, 0.9372, 0.06279, 1.027, 0.5, 0.5, 0.5, 0.5, 0.5, 1.027, 0.5, 0.9372, 0.9372, 0.5, 1.027, -0.02674, 0.5, 0.5, 0.5, 0.5, 1.027, 0.06279, 0.9372, 0.06279, 0.06279, 0.5, -0.02674, 0.5, 0.5, -0.02674, 0.5, 0.5, -0.02674, 0.9372, 0.06279, 1.027, 0.5, 0.5, 0.5, 0.5, 0.5, 1.027, 0.5, 0.9372, 0.9372, 0.5, 1.027, -0.02674, 0.5, 0.5, 0.5, 0.5, 1.027, 0.06279, 0.9372, 0.06279, 0.06279, 0.5, -0.02674, 0.5, 0.5, -0.02674, 0.5, 0.5, -0.02674, 0.9372, 0.06279, 1.027, 0.5, 0.5, 0.5, 0.5, 0.5, 1.027, 0.5, 0.9372, 0.9372, 0.5, 1.027, -0.02674, 0.5, 0.5, 0.5, 0.5, 1.027, 0.06279, 0.9372, 0.06279, 0.06279, 0.5, -0.02674, 0.5, 0.5, -0.02674, 0.5, 0.5, -0.02674, 0.9372, 0.06279, 1.027, 0.5, 0.5, 0.5, 0.5, 0.5, 1.027, 0.5, 0.9372, 0.9372, 0.5, 1.027, -0.02674, 0.5, 0.5, 0.5, 0.5, 1.027, 0.06279, 0.9372, 0.06279, 0.06279, 0.5, -0.02674, 0.5, 0.5, -0.02674, 0.5, 0.5, -0.02674, 0.9372, 0.06279, 1.027, 0.5, 0.5, 0.5, 0.5, 0.5, 1.027, 0.5, 0.9372, 0.9372, 0.5, 1.027, -0.02674, 0.5, 0.5, 0.5, 0.5, 1.027, 0.06279, 0.9372, 0.06279, 0.06279, 0.5, -0.02674, 0.5, 0.5, -0.02674, 0.5, 0.5, -0.02674, 0.9372, 0.06279, 1.027, 0.5, 0.5, 0.5, 0.5, 0.5, 1.027, 0.5, 0.9372, 0.9372, 0.5, 1.027, -0.02674, 0.5, 0.5, 0.5, 0.5, 1.027, 0.06279, 0.9372, 0.06279, 0.06279, 0.5, -0.02674, 0.5, 0.5, -0.02674, 0.5, 0.5, -0.02674, 0.9372, 0.06279, 1.027, 0.5, 0.5, 0.5, 0.5, 0.5, 1.027, 0.5, 0.9372, 0.9372, 0.5, 1.027, -0.02674, 0.5, 0.5, 0.5, 0.5, 1.027, 0.06279, 0.9372, 0.06279, 0.06279, 0.5, -0.02674, 0.5, 0.5, -0.02674, 0.5, 0.5, -0.02674, 0.9372, 0.06279, 1.027, 0.5, 0.5, 0.5, 0.5, 0.5, 1.027, 0.5, 0.9372, 0.9372, 0.5, 1.027, -0.02674, 0.5, 0.5, 0.5, 0.5, 1.027, 0.06279, 0.9372, 0.06279, 0.06279, 0.5, -0.02674, 0.5, 0.5, -0.02674, 0.5, 0.5, -0.02674, 0.9372, 0.06279, 1.027, 0.5, 0.5, 0.5, 0.5, 0.5, 1.027, 0.5, 0.9372, 0.9372, 0.5, 1.027, -0.02674, 0.5, 0.5, 0.5, 0.5, 1.027, 0.06279, 0.9372, 0.06279, 0.06279, 0.5, -0.02674, 0.5, 0.5, -0.02674, 0.5, 0.5, -0.02674, 0.9372, 0.06279, 1.027, 0.5, 0.5, 0.5, 0.5, 0.5, 1.027, 0.5, 0.9372, 0.9372, 0.5, 1.027, -0.02674, 0.5, 0.5, 0.5, 0.5, 1.027, 0.06279, 0.9372, 0.06279, 0.06279, 0.5, -0.02674, 0.5, 0.5, -0.02674, 0.5, 0.5, -0.02674, 0.9372, 0.06279, 1.027, 0.5, 0.5, 0.5, 0.5, 0.5, 1.027, 0.5, 0.9372, 0.9372, 0.5, 1.027, -0.02674, 0.5, 0.5, 0.5, 0.5, 1.027, 0.06279, 0.9372, 0.06279, 0.06279, 0.5, -0.02674, 0.5, 0.5, -0.02674, 0.5, 0.5, -0.02674, 0.9372, 0.06279, 1.027, 0.5, 0.5, 0.5, 0.5, 0.5, 1.027, 0.5, 0.9372, 0.9372, 0.5, 1.027, -0.02674, 0.5, 0.5, 0.5, 0.5, 1.027, 0.06279, 0.9372, 0.06279, 0.06279, 0.5, -0.02674, 0.5, 0.5, -0.02674, 0.5, 0.5, -0.02674, 0.9372, 0.06279, 1.027, 0.5, 0.5, 0.5, 0.5, 0.5, 1.027, 0.5, 0.9372, 0.9372, 0.5, 1.027, -0.02674, 0.5, 0.5, 0.5, 0.5, 1.027, 0.06279, 0.9372, 0.06279, 0.06279, 0.5, -0.02674, 0.5, 0.5, -0.02674, 0.5, 0.5, -0.02674, 0.9372, 0.06279, 1.027, 0.5, 0.5, 0.5, 0.5, 0.5, 1.027, 0.5, 0.9372, 0.9372, 0.5, 1.027, -0.02674, 0.5, 0.5, 0.5, 0.5, 1.027, 0.06279, 0.9372, 0.06279, 0.06279, 0.5, -0.02674, 0.5, 0.5, -0.02674, 0.5, 0.5, -0.02674, 0.9372, 0.06279, 1.027, 0.5, 0.5, 0.5, 0.5, 0.5, 1.027, 0.5, 0.9372, 0.9372, 0.5, 1.027, -0.02674, 0.5, 0.5, 0.5, 0.5, 1.027, 0.06279, 0.9372, 0.06279, 0.06279, 0.5, -0.02674, 0.5, 0.5, -0.02674, 0.5, 0.5, -0.02674, 0.9372, 0.06279, 1.027, 0.5, 0.5, 0.5, 0.5, 0.5, 1.027, 0.5, 0.9372, 0.9372, 0.5, 1.027, -0.02674, 0.5, 0.5, 0.5, 0.5, 1.027, 0.06279, 0.9372, 0.06279, 0.06279, 0.5, -0.02674, 0.5, 0.5, -0.02674, 0.5, 0.5, -0.02674, 0.9372, 0.06279, 1.027, 0.5, 0.5, 0.5, 0.5, 0.5, 1.027, 0.5, 0.9372, 0.9372, 0.5, 1.027, -0.02674, 0.5, 0.5, 0.5, 0.5, 1.027, 0.06279, 0.9372, 0.06279, 0.06279, 0.5, -0.02674, 0.5, 0.5, -0.02674, 0.5, 0.5, -0.02674, 0.9372, 0.06279, 1.027, 0.5, 0.5, 0.5, 0.5, 0.5, 1.027, 0.5, 0.9372, 0.9372, 0.5, 1.027, -0.02674, 0.5, 0.5, 0.5, 0.5, 1.027, 0.06279, 0.9372, 0.06279, 0.06279, 0.5, -0.02674, 0.5, 0.5, -0.02674, 0.5, 0.5, -0.02674, 0.9372, 0.06279, 1.027, 0.5, 0.5, 0.5, 0.5, 0.5, 1.027, 0.5, 0.9372, 0.9372, 0.5, 1.027, -0.02674, 0.5, 0.5, 0.5, 0.5, 1.027, 0.06279, 0.9372, 0.06279, 0.06279, 0.5, -0.02674, 0.5, 0.5, -0.02674, 0.5, 0.5, -0.02674, 0.9372, 0.06279, 1.027, 0.5, 0.5, 0.5, 0.5, 0.5, 1.027, 0.5, 0.9372, 0.9372, 0.5, 1.027, -0.02674, 0.5, 0.5, 0.5, 0.5, 1.027, 0.06279, 0.9372, 0.06279, 0.06279, 0.5, -0.02674, 0.5, 0.5, -0.02674, 0.5, 0.5, -0.02674, 0.9372, 0.06279, 1.027, 0.5, 0.5, 0.5, 0.5, 0.5, 1.027, 0.5, 0.9372, 0.9372, 0.5, 1.027, -0.02674, 0.5, 0.5, 0.5, 0.5, 1.027, 0.06279, 0.9372, 0.06279, 0.06279, 0.5, -0.02674, 0.5, 0.5, -0.02674, 0.5, 0.5, -0.02674, 0.9372, 0.06279, 1.027, 0.5, 0.5, 0.5, 0.5, 0.5, 1.027, 0.5, 0.9372, 0.9372, 0.5, 1.027, -0.02674, 0.5, 0.5, 0.5, 0.5, 1.027, 0.06279, 0.9372, 0.06279, 0.06279, 0.5, -0.02674, 0.5, 0.5, -0.02674, 0.5, 0.5, -0.02674, 0.9372, 0.06279, 1.027, 0.5, 0.5, 0.5, 0.5, 0.5, 1.027, 0.5, 0.9372, 0.9372, 0.5, 1.027, -0.02674, 0.5, 0.5, 0.5, 0.5, 1.027, 0.06279, 0.9372, 0.06279, 0.06279, 0.5, -0.02674, 0.5, 0.5, -0.02674, 0.5, 0.5, -0.02674, 0.9372, 0.06279, 1.027, 0.5, 0.5, 0.5, 0.5, 0.5, 1.027, 0.5, 0.9372, 0.9372, 0.5, 1.027, -0.02674, 0.5, 0.5, 0.5, 0.5, 1.027, 0.06279, 0.9372, 0.06279, 0.06279, 0.5, -0.02674, 0.5, 0.5, -0.02674, 0.5, 0.5, -0.02674, 0.9372, 0.06279, 1.027, 0.5, 0.5, 0.5, 0.5, 0.5, 1.027, 0.5, 0.9372, 0.9372, 0.5, 1.027, -0.02674, 0.5, 0.5, 0.5, 0.5, 1.027, 0.06279, 0.9372, 0.06279, 0.06279, 0.5, -0.02674, 0.5, 0.5, -0.02674, 0.5, 0.5, -0.02674, 0.9372, 0.06279, 1.027, 0.5, 0.5, 0.5, 0.5, 0.5, 1.027, 0.5, 0.9372, 0.9372, 0.5, 1.027, -0.02674, 0.5, 0.5, 0.5, 0.5, 1.027, 0.06279, 0.9372, 0.06279, 0.06279, 0.5, -0.02674, 0.5, 0.5, -0.02674, 0.5, 0.5, -0.02674, 0.9372, 0.06279, 1.027, 0.5, 0.5, 0.5, 0.5, 0.5, 1.027, 0.5, 0.9372, 0.9372, 0.5, 1.027, -0.02674, 0.5, 0.5, 0.5, 0.5, 1.027, 0.06279, 0.9372, 0.06279, 0.06279, 0.5, -0.02674, 0.5, 0.5, -0.02674, 0.5, 0.5, -0.02674, 0.9372, 0.06279, 1.027, 0.5, 0.5, 0.5, 0.5, 0.5, 1.027, 0.5, 0.9372, 0.9372, 0.5, 1.027, -0.02674, 0.5, 0.5, 0.5, 0.5, 1.027, 0.06279, 0.9372, 0.06279, 0.06279, 0.5, -0.02674, 0.5, 0.5, -0.02674, 0.5, 0.5, -0.02674, 0.9372, 0.06279, 1.027, 0.5, 0.5, 0.5, 0.5, 0.5, 1.027, 0.5, 0.9372, 0.9372, 0.5, 1.027, -0.02674, 0.5, 0.5, 0.5, 0.5, 1.027, 0.06279, 0.9372, 0.06279, 0.06279, 0.5, -0.02674, 0.5, 0.5, -0.02674, 0.5, 0.5, -0.02674, 0.9372, 0.06279, 1.027, 0.5, 0.5, 0.5, 0.5, 0.5, 1.027, 0.5, 0.9372, 0.9372, 0.5, 1.027, -0.02674, 0.5, 0.5, 0.5, 0.5, 1.027, 0.06279, 0.9372, 0.06279, 0.06279, 0.5, -0.02674, 0.5, 0.5, -0.02674, 0.5, 0.5, -0.02674, 0.9372, 0.06279, 1.027, 0.5, 0.5, 0.5, 0.5, 0.5, 1.027, 0.5, 0.9372, 0.9372, 0.5, 1.027, -0.02674, 0.5, 0.5, 0.5, 0.5, 1.027, 0.06279, 0.9372, 0.06279, 0.06279, 0.5, -0.02674, 0.5, 0.5, -0.02674, 0.5, 0.5, -0.02674, 0.9372, 0.06279, 1.027, 0.5, 0.5, 0.5, 0.5, 0.5, 1.027, 0.5, 0.9372, 0.9372, 0.5, 1.027, -0.02674, 0.5, 0.5, 0.5, 0.5, 1.027, 0.06279, 0.9372, 0.06279, 0.06279, 0.5, -0.02674, 0.5, 0.5, -0.02674, 0.5, 0.5, -0.02674, 0.9372, 0.06279, 1.027, 0.5, 0.5, 0.5, 0.5, 0.5, 1.027, 0.5, 0.9372, 0.9372, 0.5, 1.027, -0.02674, 0.5, 0.5, 0.5, 0.5, 1.027, 0.06279, 0.9372, 0.06279, 0.06279, 0.5, -0.02674, 0.5, 0.5, -0.02674, 0.5, 0.5, -0.02674, 0.9372, 0.06279, 1.027, 0.5, 0.5, 0.5, 0.5, 0.5, 1.027, 0.5, 0.9372, 0.9372, 0.5, 1.027, -0.02674, 0.5, 0.5, 0.5, 0.5, 1.027, 0.06279, 0.9372, 0.06279, 0.06279, 0.5, -0.02674, 0.5, 0.5, -0.02674, 0.5, 0.5, -0.02674, 0.9372, 0.06279, 1.027, 0.5, 0.5, 0.5, 0.5, 0.5, 1.027, 0.5, 0.9372, 0.9372, 0.5, 1.027, -0.02674, 0.5, 0.5, 0.5, 0.5, 1.027, 0.06279, 0.9372, 0.06279, 0.06279, 0.5, -0.02674, 0.5, 0.5, -0.02674, 0.5, 0.5, -0.02674, 0.9372, 0.06279, 1.027, 0.5, 0.5, 0.5, 0.5, 0.5, 1.027, 0.5, 0.9372, 0.9372, 0.5, 1.027, -0.02674, 0.5, 0.5, 0.5, 0.5, 1.027, 0.06279, 0.9372, 0.06279, 0.06279, 0.5, -0.02674, 0.5, 0.5, -0.02674, 0.5, 0.5, -0.02674, 0.9372, 0.06279, 1.027, 0.5, 0.5, 0.5, 0.5, 0.5, 1.027, 0.5, 0.9372, 0.9372, 0.5, 1.027, -0.02674, 0.5, 0.5, 0.5, 0.5, 1.027, 0.06279, 0.9372, 0.06279, 0.06279, 0.5, -0.02674, 0.5, 0.5, -0.02674, 0.5, 0.5, -0.02674, 0.9372, 0.06279, 1.027, 0.5, 0.5, 0.5, 0.5, 0.5, 1.027, 0.5, 0.9372, 0.9372, 0.5, 1.027, -0.02674, 0.5, 0.5, 0.5, 0.5, 1.027, 0.06279, 0.9372, 0.06279, 0.06279, 0.5, -0.02674, 0.5, 0.5, -0.02674, 0.5, 0.5, -0.02674, 0.9372, 0.06279, 1.027, 0.5, 0.5, 0.5, 0.5, 0.5, 1.027, 0.5, 0.9372, 0.9372, 0.5, 1.027, -0.02674, 0.5, 0.5, 0.5, 0.5, 1.027, 0.06279, 0.9372, 0.06279, 0.06279, 0.5, -0.02674, 0.5, 0.5, -0.02674, 0.5, 0.5, -0.02674, 0.9372, 0.06279, 1.027, 0.5, 0.5, 0.5, 0.5, 0.5, 1.027, 0.5, 0.9372, 0.9372, 0.5, 1.027, -0.02674, 0.5, 0.5, 0.5, 0.5, 1.027, 0.06279, 0.9372, 0.06279, 0.06279, 0.5, -0.02674, 0.5, 0.5, -0.02674, 0.5, 0.5, -0.02674, 0.9372, 0.06279, 1.027, 0.5, 0.5, 0.5, 0.5, 0.5, 1.027, 0.5, 0.9372, 0.9372, 0.5, 1.027, -0.02674, 0.5, 0.5, 0.5, 0.5, 1.027, 0.06279, 0.9372, 0.06279, 0.06279, 0.5, -0.02674, 0.5, 0.5, -0.02674, 0.5, 0.5, -0.02674, 0.9372, 0.06279, 1.027, 0.5, 0.5, 0.5, 0.5, 0.5, 1.027, 0.5, 0.9372, 0.9372, 0.5, 1.027, -0.02674, 0.5, 0.5, 0.5, 0.5, 1.027, 0.06279, 0.9372, 0.06279, 0.06279, 0.5, -0.02674, 0.5, 0.5, -0.02674, 0.5, 0.5, -0.02674, 0.9372, 0.06279, 1.027, 0.5, 0.5, 0.5, 0.5, 0.5, 1.027, 0.5, 0.9372, 0.9372, 0.5, 1.027, -0.02674, 0.5, 0.5, 0.5, 0.5, 1.027, 0.06279, 0.9372, 0.06279, 0.06279, 0.5, -0.02674, 0.5, 0.5, -0.02674, 0.5, 0.5, -0.02674, 0.9372, 0.06279, 1.027, 0.5, 0.5, 0.5, 0.5, 0.5, 1.027, 0.5, 0.9372, 0.9372, 0.5, 1.027, -0.02674, 0.5, 0.5, 0.5, 0.5, 1.027, 0.06279, 0.9372, 0.06279, 0.06279, 0.5, -0.02674, 0.5, 0.5, -0.02674, 0.5, 0.5, -0.02674, 0.9372, 0.06279, 1.027, 0.5, 0.5, 0.5, 0.5, 0.5, 1.027, 0.5, 0.9372, 0.9372, 0.5, 1.027, -0.02674, 0.5, 0.5, 0.5, 0.5, 1.027, 0.06279, 0.9372, 0.06279, 0.06279, 0.5, -0.02674, 0.5, 0.5, -0.02674, 0.5, 0.5, -0.02674, 0.9372, 0.06279, 1.027, 0.5, 0.5, 0.5, 0.5, 0.5, 1.027, 0.5, 0.9372, 0.9372, 0.5, 1.027, -0.02674, 0.5, 0.5, 0.5, 0.5, 1.027, 0.06279, 0.9372, 0.06279, 0.06279, 0.5, -0.02674, 0.5, 0.5, -0.02674, 0.5, 0.5, -0.02674, 0.9372, 0.06279, 1.027, 0.5, 0.5, 0.5, 0.5, 0.5, 1.027, 0.5, 0.9372, 0.9372, 0.5, 1.027, -0.02674, 0.5, 0.5, 0.5, 0.5, 1.027, 0.06279, 0.9372, 0.06279, 0.06279, 0.5, -0.02674, 0.5, 0.5, -0.02674, 0.5, 0.5, -0.02674, 0.9372, 0.06279, 1.027, 0.5, 0.5, 0.5, 0.5, 0.5, 1.027, 0.5, 0.9372, 0.9372, 0.5, 1.027, -0.02674, 0.5, 0.5, 0.5, 0.5, 1.027, 0.06279, 0.9372, 0.06279, 0.06279, 0.5, -0.02674, 0.5, 0.5, -0.02674, 0.5, 0.5, -0.02674, 0.9372, 0.06279, 1.027, 0.5, 0.5, 0.5, 0.5, 0.5, 1.027, 0.5, 0.9372, 0.9372, 0.5, 1.027, -0.02674, 0.5, 0.5, 0.5, 0.5, 1.027, 0.06279, 0.9372, 0.06279, 0.06279, 0.5, -0.02674, 0.5, 0.5, -0.02674, 0.5, 0.5, -0.02674, 0.9372, 0.06279, 1.027, 0.5, 0.5, 0.5, 0.5, 0.5, 1.027, 0.5, 0.9372, 0.9372, 0.5, 1.027, -0.02674, 0.5, 0.5, 0.5, 0.5, 1.027, 0.06279, 0.9372, 0.06279, 0.06279, 0.5, -0.02674, 0.5, 0.5, -0.02674, 0.5, 0.5, -0.02674, 0.9372, 0.06279, 1.027, 0.5, 0.5, 0.5, 0.5, 0.5, 1.027, 0.5, 0.9372, 0.9372, 0.5, 1.027, -0.02674, 0.5, 0.5, 0.5, 0.5, 1.027, 0.06279, 0.9372, 0.06279, 0.06279, 0.5, -0.02674, 0.5, 0.5, -0.02674, 0.5, 0.5, -0.02674, 0.9372, 0.06279, 1.027, 0.5, 0.5, 0.5, 0.5, 0.5, 1.027, 0.5, 0.9372, 0.9372, 0.5, 1.027, -0.02674, 0.5, 0.5, 0.5, 0.5, 1.027, 0.06279, 0.9372, 0.06279, 0.06279, 0.5, -0.02674, 0.5, 0.5, -0.02674, 0.5, 0.5, -0.02674, 0.9372, 0.06279, 1.027, 0.5, 0.5, 0.5, 0.5, 0.5, 1.027, 0.5, 0.9372, 0.9372, 0.5, 1.027, -0.02674, 0.5, 0.5, 0.5, 0.5, 1.027, 0.06279, 0.9372, 0.06279, 0.06279, 0.5, -0.02674, 0.5, 0.5, -0.02674, 0.5, 0.5, -0.02674, 0.9372, 0.06279, 1.027, 0.5, 0.5, 0.5, 0.5, 0.5, 1.027, 0.5, 0.9372, 0.9372, 0.5, 1.027, -0.02674, 0.5, 0.5, 0.5, 0.5, 1.027, 0.06279, 0.9372, 0.06279, 0.06279, 0.5, -0.02674, 0.5, 0.5, -0.02674, 0.5, 0.5, -0.02674, 0.9372, 0.06279, 1.027, 0.5, 0.5, 0.5, 0.5, 0.5, 1.027, 0.5, 0.9372, 0.9372, 0.5, 1.027, -0.02674, 0.5, 0.5, 0.5, 0.5, 1.027, 0.06279, 0.9372, 0.06279, 0.06279, 0.5, -0.02674, 0.5, 0.5, -0.02674, 0.5, 0.5, -0.02674, 0.9372, 0.06279, 1.027, 0.5, 0.5, 0.5, 0.5, 0.5, 1.027, 0.5, 0.9372, 0.9372, 0.5, 1.027, -0.02674, 0.5, 0.5, 0.5, 0.5, 1.027, 0.06279, 0.9372, 0.06279, 0.06279, 0.5, -0.02674, 0.5, 0.5, -0.02674, 0.5, 0.5, -0.02674, 0.9372, 0.06279, 1.027, 0.5, 0.5, 0.5, 0.5, 0.5, 1.027, 0.5, 0.9372, 0.9372, 0.5, 1.027, -0.02674, 0.5, 0.5, 0.5, 0.5, 1.027, 0.06279, 0.9372, 0.06279, 0.06279, 0.5, -0.02674, 0.5, 0.5, -0.02674, 0.5, 0.5, -0.02674, 0.9372, 0.06279, 1.027, 0.5, 0.5, 0.5, 0.5, 0.5, 1.027, 0.5, 0.9372, 0.9372, 0.5, 1.027, -0.02674, 0.5, 0.5, 0.5, 0.5, 1.027, 0.06279, 0.9372, 0.06279, 0.06279, 0.5, -0.02674, 0.5, 0.5, -0.02674, 0.5, 0.5, -0.02674, 0.9372, 0.06279, 1.027, 0.5, 0.5, 0.5, 0.5, 0.5, 1.027, 0.5, 0.9372, 0.9372, 0.5, 1.027, -0.02674, 0.5, 0.5, 0.5, 0.5, 1.027, 0.06279, 0.9372, 0.06279, 0.06279, 0.5, -0.02674, 0.5, 0.5, -0.02674, 0.5, 0.5, -0.02674, 0.9372, 0.06279, 1.027, 0.5, 0.5, 0.5, 0.5, 0.5, 1.027, 0.5, 0.9372, 0.9372, 0.5, 1.027, -0.02674, 0.5, 0.5, 0.5, 0.5, 1.027, 0.06279, 0.9372, 0.06279, 0.06279, 0.5, -0.02674, 0.5, 0.5, -0.02674, 0.5, 0.5, -0.02674, 0.9372, 0.06279, 1.027, 0.5, 0.5, 0.5, 0.5, 0.5, 1.027, 0.5, 0.9372, 0.9372, 0.5, 1.027, -0.02674, 0.5, 0.5, 0.5, 0.5, 1.027, 0.06279, 0.9372, 0.06279, 0.06279, 0.5, -0.02674, 0.5, 0.5, -0.02674, 0.5, 0.5, -0.02674, 0.9372, 0.06279, 1.027, 0.5, 0.5, 0.5, 0.5, 0.5, 1.027, 0.5, 0.9372, 0.9372, 0.5, 1.027, -0.02674, 0.5, 0.5, 0.5, 0.5, 1.027, 0.06279, 0.9372, 0.06279, 0.06279, 0.5, -0.02674, 0.5, 0.5, -0.02674, 0.5, 0.5, -0.02674, 0.9372, 0.06279, 1.027, 0.5, 0.5, 0.5, 0.5, 0.5, 1.027, 0.5, 0.9372, 0.9372, 0.5, 1.027, -0.02674, 0.5, 0.5, 0.5, 0.5, 1.027, 0.06279, 0.9372, 0.06279, 0.06279, 0.5, -0.02674, 0.5, 0.5, -0.02674, 0.5, 0.5, -0.02674, 0.9372, 0.06279, 1.027, 0.5, 0.5, 0.5, 0.5, 0.5, 1.027, 0.5, 0.9372, 0.9372, 0.5, 1.027, -0.02674, 0.5, 0.5, 0.5, 0.5, 1.027, 0.06279, 0.9372, 0.06279, 0.06279, 0.5, -0.02674, 0.5, 0.5, -0.02674, 0.5, 0.5, -0.02674, 0.9372, 0.06279, 1.027, 0.5, 0.5, 0.5, 0.5, 0.5, 1.027, 0.5, 0.9372, 0.9372, 0.5, 1.027, -0.02674, 0.5, 0.5, 0.5, 0.5, 1.027, 0.06279, 0.9372, 0.06279, 0.06279, 0.5, -0.02674, 0.5, 0.5, -0.02674, 0.5, 0.5, -0.02674, 0.9372, 0.06279, 1.027, 0.5, 0.5, 0.5, 0.5, 0.5, 1.027, 0.5, 0.9372, 0.9372, 0.5, 1.027, -0.02674, 0.5, 0.5, 0.5, 0.5, 1.027, 0.06279, 0.9372, 0.06279, 0.06279, 0.5, -0.02674, 0.5, 0.5, -0.02674, 0.5, 0.5, -0.02674, 0.9372, 0.06279, 1.027, 0.5, 0.5, 0.5, 0.5, 0.5, 1.027, 0.5, 0.9372, 0.9372, 0.5, 1.027, -0.02674, 0.5, 0.5, 0.5, 0.5, 1.027, 0.06279, 0.9372, 0.06279, 0.06279, 0.5, -0.02674, 0.5, 0.5, -0.02674, 0.5, 0.5, -0.02674, 0.9372, 0.06279, 1.027, 0.5, 0.5, 0.5, 0.5, 0.5, 1.027, 0.5, 0.9372, 0.9372, 0.5, 1.027, -0.02674, 0.5, 0.5, 0.5, 0.5, 1.027, 0.06279, 0.9372, 0.06279, 0.06279, 0.5, -0.02674, 0.5, 0.5, -0.02674, 0.5, 0.5, -0.02674, 0.9372, 0.06279, 1.027, 0.5, 0.5, 0.5, 0.6855, 0.6855, 0.9205, 0.9205, 0.5, 1.05, 0.5, 0.7752, 0.2248, 0.5, 0.5, 0.5, 0.5, 0.7752, 0.3145, 0.6855, 0.2248, 0.5, 0.3145, 0.3145, 0.5, 0.2248, 0.5, 0.5, 0.5, 0.2248, 0.6855, 0.3145, 0.7752, 0.5, 0.5, 0.5, 0.5, 0.5, 0.7752, 0.5, 0.6855, 0.6855, 0.5, 0.7752, 0.07954, 0.9205, 0.3145, 0.6855, 0.5, 0.7752, 0.5, 1.05, 0.07954, 0.07954, 0.5, -0.05042, 0.5, 0.2248, 0.3145, 0.3145, 0.9205, 0.07954, 1.05, 0.5, 0.7752, 0.5, 0.6855, 0.3145, 0.7752, 0.5, 1.05, 0.5, 0.9205, 0.9205, 0.6855, 0.6855, -0.05042, 0.5, 0.2248, 0.5, 0.3145, 0.6855, 0.07954, 0.9205, -0.05042, 0.5, 0.07954, 0.07954, 0.3145, 0.3145, 0.2248, 0.5, 0.5, -0.05042, 0.9205, 0.07954, 0.6855, 0.3145, 0.5, 0.2248, 0.6855, 0.6855, 0.9205, 0.9205, 0.5, 1.05, 0.5, 0.7752, 0.2248, 0.5, 0.5, 0.5, 0.5, 0.7752, 0.3145, 0.6855, 0.2248, 0.5, 0.3145, 0.3145, 0.5, 0.2248, 0.5, 0.5, 0.5, 0.2248, 0.6855, 0.3145, 0.7752, 0.5, 0.5, 0.5, 0.5, 0.5, 0.7752, 0.5, 0.6855, 0.6855, 0.5, 0.7752, 0.07954, 0.9205, 0.3145, 0.6855, 0.5, 0.7752, 0.5, 1.05, 0.07954, 0.07954, 0.5, -0.05042, 0.5, 0.2248, 0.3145, 0.3145, 0.9205, 0.07954, 1.05, 0.5, 0.7752, 0.5, 0.6855, 0.3145, 0.7752, 0.5, 1.05, 0.5, 0.9205, 0.9205, 0.6855, 0.6855, -0.05042, 0.5, 0.2248, 0.5, 0.3145, 0.6855, 0.07954, 0.9205, -0.05042, 0.5, 0.07954, 0.07954, 0.3145, 0.3145, 0.2248, 0.5, 0.5, -0.05042, 0.9205, 0.07954, 0.6855, 0.3145, 0.5, 0.2248, 0.6855, 0.6855, 0.9205, 0.9205, 0.5, 1.05, 0.5, 0.7752, 0.2248, 0.5, 0.5, 0.5, 0.5, 0.7752, 0.3145, 0.6855, 0.2248, 0.5, 0.3145, 0.3145, 0.5, 0.2248, 0.5, 0.5, 0.5, 0.2248, 0.6855, 0.3145, 0.7752, 0.5, 0.5, 0.5, 0.5, 0.5, 0.7752, 0.5, 0.6855, 0.6855, 0.5, 0.7752, 0.07954, 0.9205, 0.3145, 0.6855, 0.5, 0.7752, 0.5, 1.05, 0.07954, 0.07954, 0.5, -0.05042, 0.5, 0.2248, 0.3145, 0.3145, 0.9205, 0.07954, 1.05, 0.5, 0.7752, 0.5, 0.6855, 0.3145, 0.7752, 0.5, 1.05, 0.5, 0.9205, 0.9205, 0.6855, 0.6855, -0.05042, 0.5, 0.2248, 0.5, 0.3145, 0.6855, 0.07954, 0.9205, -0.05042, 0.5, 0.07954, 0.07954, 0.3145, 0.3145, 0.2248, 0.5, 0.5, -0.05042, 0.9205, 0.07954, 0.6855, 0.3145, 0.5, 0.2248, 0.6855, 0.6855, 0.9205, 0.9205, 0.5, 1.05, 0.5, 0.7752, 0.2248, 0.5, 0.5, 0.5, 0.5, 0.7752, 0.3145, 0.6855, 0.2248, 0.5, 0.3145, 0.3145, 0.5, 0.2248, 0.5, 0.5, 0.5, 0.2248, 0.6855, 0.3145, 0.7752, 0.5, 0.5, 0.5, 0.5, 0.5, 0.7752, 0.5, 0.6855, 0.6855, 0.5, 0.7752, 0.07954, 0.9205, 0.3145, 0.6855, 0.5, 0.7752, 0.5, 1.05, 0.07954, 0.07954, 0.5, -0.05042, 0.5, 0.2248, 0.3145, 0.3145, 0.9205, 0.07954, 1.05, 0.5, 0.7752, 0.5, 0.6855, 0.3145, 0.7752, 0.5, 1.05, 0.5, 0.9205, 0.9205, 0.6855, 0.6855, -0.05042, 0.5, 0.2248, 0.5, 0.3145, 0.6855, 0.07954, 0.9205, -0.05042, 0.5, 0.07954, 0.07954, 0.3145, 0.3145, 0.2248, 0.5, 0.5, -0.05042, 0.9205, 0.07954, 0.6855, 0.3145, 0.5, 0.2248])
me_leaves.materials.append(mat_leaves_down)
me_leaves.materials.append(mat_leaves)
me_leaves.use_remesh_preserve_volume = False
me_leaves.use_remesh_preserve_attributes = False
me_leaves.use_mirror_vertex_groups = False
me_leaves.update()
me_tree = bpy.data.meshes.new('Tree')
me_tree.from_pydata([(5.756e-09, 0.7586, 0.0), (-0.582, 1.242, 0.0), (-0.9693, 0.9608, 0.0), (-0.7215, 0.2344, 0.0), (-1.188, -0.1615, 0.0), (-1.04, -0.6167, 0.0), (-0.4459, -0.6137, 0.0), (-0.3139, -1.038, 0.0), (0.3179, -1.038, 0.0), (0.4459, -0.6137, 0.0), (1.032, -0.5863, 0.0), (1.114, -0.1146, 0.0), (0.7215, 0.2344, 0.0), (0.7941, 0.7151, 0.0), (0.5758, 0.9271, 0.0), (0.07512, 0.4857, 1.071), (-0.1882, 0.4301, 1.084), (-0.4071, 0.273, 1.08), (-0.5437, 0.04154, 1.061), (-0.5743, -0.2243, 1.029), (-0.4938, -0.4785, 0.9902), (-0.3159, -0.6771, 0.9513), (-0.07147, -0.7858, 0.9189), (0.1972, -0.7858, 0.8986), (0.4437, -0.6771, 0.894), (0.6254, -0.4785, 0.9058), (0.7109, -0.2243, 0.932), (0.6854, 0.04154, 0.968), (0.5533, 0.273, 1.008), (0.3374, 0.4301, 1.044), (-0.376, 0.7595, 0.552), (-0.0002721, 0.6372, 0.5485), (0.3713, 0.631, 0.5483), (0.6251, 0.4124, 0.542), (0.6601, 0.1577, 0.5346), (0.7894, -0.1378, 0.5261), (0.7128, -0.4638, 0.5166), (0.4078, -0.6183, 0.5122), (0.1989, -0.8097, 0.5066), (-0.1994, -0.8097, 0.5066), (-0.4084, -0.6183, 0.5122), (-0.7181, -0.4762, 0.5163), (-0.8219, -0.1569, 0.5255), (-0.6606, 0.1577, 0.5346), (-0.6478, 0.5622, 0.5463), (-0.4091, 0.3275, 3.179), (-0.5228, 0.2863, 3.12), (-0.6283, 0.2051, 3.099), (-0.7072, 0.09799, 3.12), (-0.746, -0.01654, 3.179), (-0.738, -0.1187, 3.267), (-0.6845, -0.1908, 3.367), (-0.5948, -0.2204, 3.463), (-0.4844, -0.2023, 3.538), (-0.3724, -0.1398, 3.58), (-0.2583, -0.08402, 3.576), (-0.2637, 0.1351, 3.649), (-0.2553, 0.2664, 3.584), (-0.2117, 0.3123, 3.349), (-0.3068, 0.3216, 3.267), (-1.087, 1.147, 3.914), (-1.178, 1.129, 3.882), (-1.24, 1.01, 3.855), (-1.355, 0.9958, 3.929), (-1.397, 0.9328, 4.0), (-1.399, 0.8748, 4.088), (-1.359, 0.8317, 4.178), (-1.285, 0.8111, 4.254), (-1.19, 0.8165, 4.303), (-1.089, 0.8469, 4.317), (-1.002, 0.8972, 4.293), (-0.9414, 0.9586, 4.235), (-0.9192, 1.02, 4.154), (-0.9388, 1.072, 4.063), (-0.9638, 1.072, 3.971), (-1.864, 1.326, 5.305), (-0.8651, 0.7714, 3.711), (-0.8173, 0.8202, 3.852), (-0.9232, 0.4821, 4.198), (-1.027, 0.4424, 4.176), (-1.209, 0.6566, 3.79), (-1.115, 0.7647, 3.722), (-0.8336, 0.5456, 4.181), (-1.25, 0.5787, 3.857), (-0.7733, 0.6219, 4.128), (-1.249, 0.508, 3.945), (-0.753, 0.6978, 4.048), (-1.205, 0.4566, 4.038), (-0.776, 0.7603, 3.956), (-1.126, 0.4334, 4.12), (-0.9621, 0.7453, 3.669), (-0.4167, -0.493, 3.068), (-0.5998, -0.3931, 3.052), (-0.3979, 0.1233, 2.68), (-0.256, 0.1639, 2.74), (-0.1275, 0.1473, 2.833), (0.05735, 0.152, 2.979), (-0.3404, -0.4838, 3.145), (-0.5286, 0.03261, 2.662), (-0.201, -0.4167, 3.185), (-0.6257, -0.09255, 2.689), (-0.01636, -0.348, 3.135), (-0.6511, -0.1652, 2.718), (0.227, -0.2217, 2.941), (-0.6744, -0.2981, 2.958), (0.2397, -0.05159, 2.871), (0.2121, 0.228, 3.32), (0.07909, 0.2744, 3.45), (-0.03332, 0.1761, 3.569), (-0.05932, -0.00928, 3.609), (0.01631, -0.1732, 3.545), (0.1493, -0.2196, 3.416), (0.2617, -0.1213, 3.296), (0.2877, 0.06408, 3.256), (0.628, 0.1704, 3.926), (0.5455, 0.2047, 3.944), (0.4682, 0.1716, 3.979), (0.4414, 0.09054, 4.011), (0.4809, 0.008949, 4.021), (0.5634, -0.02535, 4.003), (0.6407, 0.007742, 3.968), (0.6675, 0.08883, 3.936), (0.4901, 0.2473, 5.153), (-0.4082, -0.7445, 2.197), (-0.1034, 0.09917, 2.306), (0.2324, 0.04181, 2.548), (-0.2666, -0.713, 2.584), (-0.2721, 0.0592, 2.245), (0.04999, 0.07243, 2.403), (-0.1964, -0.6608, 2.755), (-0.427, -0.04059, 2.23), (-0.03105, -0.5894, 2.794), (-0.5412, -0.1829, 2.263), (0.1591, -0.4977, 2.749), (-0.5564, -0.3002, 2.218), (0.376, -0.3493, 2.581), (-0.5074, -0.6151, 2.09), (0.3916, -0.1637, 2.498), (-0.7888, -0.4179, 2.548), (-0.7111, -0.5433, 2.473), (-0.6198, -0.6716, 2.524), (-0.5684, -0.7276, 2.671), (-0.5869, -0.6786, 2.828), (-0.6646, -0.5532, 2.903), (-0.7559, -0.4249, 2.852), (-0.8074, -0.3688, 2.705), (-1.623, -0.3519, 2.892), (-1.622, -0.3905, 2.848), (-1.623, -0.4485, 2.845), (-1.626, -0.4919, 2.883), (-1.629, -0.4953, 2.941), (-1.631, -0.4567, 2.984), (-1.629, -0.3987, 2.988), (-1.626, -0.3553, 2.949), (-2.241, 0.2101, 2.881), (-1.121, 1.175, 3.729), (-1.134, 1.097, 3.655), (-1.071, 1.018, 3.614), (-0.9686, 0.9852, 3.63), (-0.8863, 1.018, 3.693), (-0.8727, 1.097, 3.768), (-0.9357, 1.175, 3.809), (-1.038, 1.208, 3.793), (-1.529, 1.177, 4.363), (-1.271, 1.046, 4.532), (-1.219, 1.102, 4.546), (-1.344, 1.377, 4.413), (-1.475, 1.318, 4.358), (-1.338, 1.016, 4.504), (-1.276, 1.361, 4.453), (-1.193, 1.25, 4.525), (-1.513, 1.105, 4.389), (-1.191, 1.174, 4.544), (-1.516, 1.253, 4.352), (-1.414, 1.362, 4.379), (-1.408, 1.016, 4.466), (-1.223, 1.316, 4.493), (-1.47, 1.048, 4.425), (-0.7046, 1.832, 3.763), (-0.7019, 1.83, 3.723), (-0.6718, 1.825, 3.697), (-0.6321, 1.821, 3.7), (-0.6059, 1.819, 3.73), (-0.6086, 1.821, 3.77), (-0.6387, 1.825, 3.796), (-0.6785, 1.83, 3.793), (-0.1973, 2.642, 4.203), (-0.2148, -0.7701, 1.533), (0.1295, 0.2077, 1.62), (0.5632, 0.05632, 1.71), (0.02725, -0.8623, 1.713), (-0.09108, 0.1611, 1.602), (0.348, 0.1608, 1.654), (0.2175, -0.8616, 1.799), (-0.2757, 0.02913, 1.601), (0.4246, -0.7704, 1.809), (-0.3923, -0.1655, 1.618), (0.5998, -0.6093, 1.773), (-0.4201, -0.347, 1.597), (0.7217, -0.372, 1.68), (-0.3679, -0.5989, 1.499), (0.7023, -0.1379, 1.653)], [], [(30, 16, 15, 31), (31, 15, 29, 32), (32, 29, 28, 33), (33, 28, 27, 34), (34, 27, 26, 35), (35, 26, 25, 36), (36, 25, 24, 37), (37, 24, 23, 38), (38, 23, 22, 39), (39, 22, 21, 40), (40, 21, 20, 41), (41, 20, 19, 42), (42, 19, 18, 43), (43, 18, 17, 44), (44, 17, 16, 30), (1, 30, 31, 0), (0, 31, 32, 14), (14, 32, 33, 13), (13, 33, 34, 12), (12, 34, 35, 11), (11, 35, 36, 10), (10, 36, 37, 9), (9, 37, 38, 8), (8, 38, 39, 7), (7, 39, 40, 6), (6, 40, 41, 5), (5, 41, 42, 4), (4, 42, 43, 3), (3, 43, 44, 2), (2, 44, 30, 1), (92, 91, 52, 51), (94, 93, 46, 45), (96, 95, 59, 58), (91, 97, 53, 52), (93, 98, 47, 46), (95, 94, 45, 59), (97, 99, 54, 53), (98, 100, 48, 47), (99, 101, 55, 54), (100, 102, 49, 48), (102, 104, 50, 49), (104, 92, 51, 50), (90, 158, 159, 76), (79, 78, 69, 68), (81, 80, 63, 62), (78, 82, 70, 69), (80, 83, 64, 63), (82, 84, 71, 70), (83, 85, 65, 64), (84, 86, 72, 71), (85, 87, 66, 65), (86, 88, 73, 72), (87, 89, 67, 66), (81, 157, 158, 90), (88, 77, 74, 73), (89, 79, 68, 67), (62, 156, 157, 81), (164, 165, 75), (173, 163, 75), (165, 172, 75), (163, 171, 75), (172, 170, 75), (171, 177, 75), (170, 176, 75), (177, 175, 75), (166, 174, 75), (176, 169, 75), (175, 168, 75), (174, 167, 75), (169, 166, 75), (168, 164, 75), (167, 173, 75), (59, 45, 76, 77), (53, 54, 78, 79), (47, 48, 80, 81), (54, 55, 82, 78), (48, 49, 83, 80), (55, 56, 84, 82), (49, 50, 85, 83), (56, 57, 86, 84), (50, 51, 87, 85), (57, 58, 88, 86), (51, 52, 89, 87), (45, 46, 90, 76), (58, 59, 77, 88), (52, 53, 79, 89), (46, 47, 81, 90), (134, 138, 145, 102), (124, 127, 93, 94), (125, 128, 95, 96), (126, 129, 97, 91), (127, 130, 98, 93), (128, 124, 94, 95), (129, 131, 99, 97), (130, 132, 100, 98), (131, 133, 101, 99), (132, 134, 102, 100), (133, 135, 103, 101), (136, 139, 138, 134), (135, 137, 105, 103), (123, 140, 139, 136), (137, 125, 96, 105), (58, 107, 106, 96), (96, 106, 113, 105), (105, 113, 112, 103), (103, 112, 111, 101), (101, 111, 110, 55), (55, 110, 109, 56), (56, 109, 108, 57), (57, 108, 107, 58), (107, 108, 116, 115), (110, 111, 119, 118), (113, 106, 114, 121), (106, 107, 115, 114), (109, 110, 118, 117), (112, 113, 121, 120), (108, 109, 117, 116), (111, 112, 120, 119), (116, 117, 122), (119, 120, 122), (115, 116, 122), (118, 119, 122), (121, 114, 122), (114, 115, 122), (117, 118, 122), (120, 121, 122), (187, 190, 126, 123), (188, 191, 127, 124), (189, 192, 128, 125), (190, 193, 129, 126), (191, 194, 130, 127), (192, 188, 124, 128), (193, 195, 131, 129), (194, 196, 132, 130), (195, 197, 133, 131), (196, 198, 134, 132), (197, 199, 135, 133), (198, 200, 136, 134), (199, 201, 137, 135), (200, 187, 123, 136), (201, 189, 125, 137), (102, 145, 144, 104), (104, 144, 143, 92), (92, 143, 142, 91), (91, 142, 141, 126), (126, 141, 140, 123), (144, 145, 153, 152), (145, 138, 146, 153), (143, 144, 152, 151), (139, 140, 148, 147), (141, 142, 150, 149), (142, 143, 151, 150), (138, 139, 147, 146), (140, 141, 149, 148), (150, 151, 154), (149, 150, 154), (148, 149, 154), (151, 152, 154), (147, 148, 154), (153, 146, 154), (152, 153, 154), (146, 147, 154), (76, 159, 160, 77), (74, 161, 162, 60), (61, 155, 156, 62), (77, 160, 161, 74), (60, 162, 155, 61), (72, 73, 176, 170), (65, 66, 177, 171), (69, 70, 165, 164), (71, 72, 170, 172), (64, 65, 171, 163), (66, 67, 175, 177), (63, 64, 163, 173), (70, 71, 172, 165), (60, 61, 174, 166), (73, 74, 169, 176), (67, 68, 168, 175), (61, 62, 167, 174), (74, 60, 166, 169), (68, 69, 164, 168), (62, 63, 173, 167), (161, 160, 183, 184), (160, 159, 182, 183), (158, 157, 180, 181), (162, 161, 184, 185), (157, 156, 179, 180), (159, 158, 181, 182), (156, 155, 178, 179), (155, 162, 185, 178), (181, 180, 186), (179, 178, 186), (183, 182, 186), (180, 179, 186), (178, 185, 186), (182, 181, 186), (184, 183, 186), (185, 184, 186), (21, 22, 190, 187), (15, 16, 191, 188), (28, 29, 192, 189), (22, 23, 193, 190), (16, 17, 194, 191), (29, 15, 188, 192), (23, 24, 195, 193), (17, 18, 196, 194), (24, 25, 197, 195), (18, 19, 198, 196), (25, 26, 199, 197), (19, 20, 200, 198), (26, 27, 201, 199), (20, 21, 187, 200), (27, 28, 189, 201)])
me_tree.polygons.foreach_set('use_smooth', [True] * 213)
_k = {(0, 1): 1.0, (1, 2): 1.0, (2, 3): 1.0, (3, 4): 1.0, (4, 5): 1.0, (5, 6): 1.0, (6, 7): 1.0, (7, 8): 1.0, (8, 9): 1.0, (9, 10): 1.0, (10, 11): 1.0, (11, 12): 1.0, (12, 13): 1.0, (13, 14): 1.0, (0, 14): 1.0, (0, 31): 1.0, (14, 32): 1.0, (13, 33): 1.0, (12, 34): 1.0, (11, 35): 1.0, (10, 36): 1.0, (9, 37): 1.0, (8, 38): 1.0, (7, 39): 1.0, (6, 40): 1.0, (5, 41): 1.0, (4, 42): 1.0, (3, 43): 1.0, (2, 44): 1.0, (1, 30): 1.0, (55, 56): 1.0, (56, 57): 1.0, (57, 58): 1.0, (55, 101): 1.0, (60, 61): 1.0, (61, 62): 1.0, (60, 74): 1.0, (75, 165): 1.0, (75, 163): 1.0, (75, 172): 1.0, (75, 171): 1.0, (75, 170): 1.0, (75, 177): 1.0, (75, 176): 1.0, (75, 175): 1.0, (75, 174): 1.0, (75, 169): 1.0, (75, 168): 1.0, (75, 167): 1.0, (74, 77): 1.0, (62, 81): 1.0, (76, 77): 1.0, (76, 90): 1.0, (81, 90): 1.0, (58, 96): 1.0, (91, 92): 1.0, (101, 103): 1.0, (102, 104): 1.0, (103, 105): 1.0, (92, 104): 1.0, (96, 105): 1.0, (114, 122): 1.0, (117, 122): 1.0, (116, 122): 1.0, (120, 122): 1.0, (119, 122): 1.0, (115, 122): 1.0, (118, 122): 1.0, (121, 122): 1.0, (91, 126): 1.0, (102, 134): 1.0, (123, 126): 1.0, (134, 136): 1.0, (123, 136): 1.0, (150, 154): 1.0, (148, 154): 1.0, (151, 154): 1.0, (149, 154): 1.0, (153, 154): 1.0, (147, 154): 1.0, (152, 154): 1.0, (146, 154): 1.0, (75, 166): 1.0, (75, 164): 1.0, (75, 173): 1.0, (178, 186): 1.0, (180, 186): 1.0, (181, 186): 1.0, (179, 186): 1.0, (182, 186): 1.0, (183, 186): 1.0, (185, 186): 1.0, (184, 186): 1.0}
me_tree.attributes.new('crease_edge', 'FLOAT', 'EDGE').data.foreach_set('value', [_k.get((min(e.vertices), max(e.vertices)), 0.0) for e in me_tree.edges])
_uv = me_tree.uv_layers.new(name='UVMap')
_uv.uv.foreach_set('vector', [0.8767, 0.07875, 0.8609, 0.1519, 0.7959, 0.1519, 0.8028, 0.07875, 0.8028, 0.07875, 0.7959, 0.1519, 0.7315, 0.1519, 0.7241, 0.07875, 0.7241, 0.07875, 0.7315, 0.1519, 0.6664, 0.1519, 0.6533, 0.07875, 0.6533, 0.07875, 0.6664, 0.1519, 0.6025, 0.1519, 0.6023, 0.07875, 0.6023, 0.07875, 0.6025, 0.1519, 0.5399, 0.1519, 0.5399, 0.07875, 0.5399, 0.07875, 0.5399, 0.1519, 0.4722, 0.1519, 0.482, 0.07875, 0.482, 0.07875, 0.4722, 0.1519, 0.4026, 0.1519, 0.4115, 0.07875, 0.4115, 0.07875, 0.4026, 0.1519, 0.3294, 0.1519, 0.3424, 0.07875, 0.3424, 0.07875, 0.3294, 0.1519, 0.257, 0.1519, 0.242, 0.07875, 0.242, 0.07875, 0.257, 0.1519, 0.1925, 0.1519, 0.175, 0.07875, 0.175, 0.07875, 0.1925, 0.1519, 0.131, 0.1519, 0.1083, 0.07875, 0.1083, 0.07875, 0.131, 0.1519, 0.06943, 0.1519, 0.05267, 0.07875, 0.05267, 0.07875, 0.06943, 0.1519, 0.003086, 0.1519, 0.003086, 0.07875, 0.9959, 0.07875, 0.9959, 0.1519, 0.9273, 0.1519, 0.9364, 0.07875, 0.9364, 0.07875, 0.9273, 0.1519, 0.8609, 0.1519, 0.8767, 0.07875, 0.9177, 0.003713, 0.8767, 0.07875, 0.8028, 0.07875, 0.8024, 0.003713, 0.8024, 0.003713, 0.8028, 0.07875, 0.7241, 0.07875, 0.6911, 0.003713, 0.6911, 0.003713, 0.7241, 0.07875, 0.6533, 0.07875, 0.6092, 0.003713, 0.6092, 0.003713, 0.6533, 0.07875, 0.6023, 0.07875, 0.5761, 0.003713, 0.5761, 0.003713, 0.6023, 0.07875, 0.5399, 0.07875, 0.5399, 0.003713, 0.5399, 0.003713, 0.5399, 0.07875, 0.482, 0.07875, 0.5179, 0.003713, 0.5179, 0.003713, 0.482, 0.07875, 0.4115, 0.07875, 0.4479, 0.003713, 0.4479, 0.003713, 0.4115, 0.07875, 0.3424, 0.07875, 0.3767, 0.003713, 0.3767, 0.003713, 0.3424, 0.07875, 0.242, 0.07875, 0.2378, 0.003713, 0.2378, 0.003713, 0.242, 0.07875, 0.175, 0.07875, 0.1535, 0.003713, 0.1535, 0.003713, 0.175, 0.07875, 0.1083, 0.07875, 0.06651, 0.003713, 0.06651, 0.003713, 0.1083, 0.07875, 0.05267, 0.07875, 0.02702, 0.003713, 0.02702, 0.003713, 0.05267, 0.07875, 0.003086, 0.07875, 0.003086, 0.003713, 0.9959, 0.003713, 0.9959, 0.07875, 0.9364, 0.07875, 0.9681, 0.003713, 0.9681, 0.003713, 0.9364, 0.07875, 0.8767, 0.07875, 0.9177, 0.003713, 0.202, 0.344, 0.2759, 0.344, 0.287, 0.4658, 0.219, 0.4658, 0.8042, 0.344, 0.8689, 0.344, 0.8531, 0.4658, 0.7865, 0.4658, 0.6634, 0.344, 0.7417, 0.344, 0.723, 0.4658, 0.6626, 0.4658, 0.2759, 0.344, 0.3242, 0.344, 0.3523, 0.4658, 0.287, 0.4658, 0.8689, 0.344, 0.934, 0.344, 0.9224, 0.4658, 0.8531, 0.4658, 0.7417, 0.344, 0.8042, 0.344, 0.7865, 0.4658, 0.723, 0.4658, 0.3242, 0.344, 0.3866, 0.344, 0.415, 0.4658, 0.3523, 0.4658, 0.934, 0.344, 0.9959, 0.344, 0.9959, 0.4658, 0.9224, 0.4658, 0.3866, 0.344, 0.4523, 0.344, 0.4735, 0.4658, 0.415, 0.4658, 0.003086, 0.344, 0.05048, 0.344, 0.07836, 0.4658, 0.003086, 0.4658, 0.05048, 0.344, 0.1364, 0.344, 0.15, 0.4658, 0.07836, 0.4658, 0.1364, 0.344, 0.202, 0.344, 0.219, 0.4658, 0.15, 0.4658, 0.85, 0.6397, 0.8243, 0.6952, 0.8008, 0.7004, 0.7897, 0.6397, 0.3524, 0.6397, 0.4148, 0.6397, 0.4248, 0.7809, 0.3608, 0.7809, 0.9189, 0.6397, 0.9959, 0.6397, 0.9959, 0.7809, 0.9263, 0.7809, 0.4148, 0.6397, 0.4772, 0.6397, 0.4844, 0.7809, 0.4248, 0.7809, 0.003086, 0.6397, 0.08116, 0.6397, 0.07354, 0.7809, 0.003086, 0.7809, 0.4772, 0.6397, 0.5399, 0.6397, 0.5399, 0.7809, 0.4844, 0.7809, 0.08116, 0.6397, 0.1543, 0.6397, 0.1459, 0.7809, 0.07354, 0.7809, 0.5399, 0.6397, 0.593, 0.6397, 0.6076, 0.7809, 0.5399, 0.7809, 0.1543, 0.6397, 0.2233, 0.6397, 0.2195, 0.7809, 0.1459, 0.7809, 0.593, 0.6397, 0.6508, 0.6397, 0.6714, 0.7809, 0.6076, 0.7809, 0.2233, 0.6397, 0.2891, 0.6397, 0.2921, 0.7809, 0.2195, 0.7809, 0.9189, 0.6397, 0.8381, 0.7047, 0.8243, 0.6952, 0.85, 0.6397, 0.6508, 0.6397, 0.7193, 0.6397, 0.731, 0.7809, 0.6714, 0.7809, 0.2891, 0.6397, 0.3524, 0.6397, 0.3608, 0.7809, 0.2921, 0.7809, 0.9263, 0.7809, 0.8413, 0.7166, 0.8381, 0.7047, 0.9189, 0.6397, 0.4357, 0.8657, 0.5056, 0.8657, 0.482, 0.9917, 0.001392, 0.8657, 0.05937, 0.8657, 0.482, 0.9917, 0.5056, 0.8657, 0.5684, 0.8657, 0.482, 0.9917, 0.05937, 0.8657, 0.1252, 0.8657, 0.482, 0.9917, 0.5684, 0.8657, 0.6423, 0.8657, 0.482, 0.9917, 0.1252, 0.8657, 0.1994, 0.8657, 0.482, 0.9917, 0.6423, 0.8657, 0.7139, 0.8657, 0.482, 0.9917, 0.1994, 0.8657, 0.2787, 0.8657, 0.482, 0.9917, 0.8451, 0.8657, 0.9034, 0.8657, 0.482, 0.9917, 0.7139, 0.8657, 0.7826, 0.8657, 0.482, 0.9917, 0.2787, 0.8657, 0.3591, 0.8657, 0.482, 0.9917, 0.9034, 0.8657, 0.9566, 0.8657, 0.482, 0.9917, 0.7826, 0.8657, 0.8451, 0.8657, 0.482, 0.9917, 0.3591, 0.8657, 0.4357, 0.8657, 0.482, 0.9917, 0.9566, 0.8657, 0.9968, 0.8657, 0.482, 0.9917, 0.723, 0.4658, 0.7865, 0.4658, 0.7897, 0.6397, 0.7193, 0.6397, 0.3523, 0.4658, 0.415, 0.4658, 0.4148, 0.6397, 0.3524, 0.6397, 0.9224, 0.4658, 0.9959, 0.4658, 0.9959, 0.6397, 0.9189, 0.6397, 0.415, 0.4658, 0.4735, 0.4658, 0.4772, 0.6397, 0.4148, 0.6397, 0.003086, 0.4658, 0.07836, 0.4658, 0.08116, 0.6397, 0.003086, 0.6397, 0.4735, 0.4658, 0.5399, 0.4658, 0.5399, 0.6397, 0.4772, 0.6397, 0.07836, 0.4658, 0.15, 0.4658, 0.1543, 0.6397, 0.08116, 0.6397, 0.5399, 0.4658, 0.5903, 0.4658, 0.593, 0.6397, 0.5399, 0.6397, 0.15, 0.4658, 0.219, 0.4658, 0.2233, 0.6397, 0.1543, 0.6397, 0.5903, 0.4658, 0.6626, 0.4658, 0.6508, 0.6397, 0.593, 0.6397, 0.219, 0.4658, 0.287, 0.4658, 0.2891, 0.6397, 0.2233, 0.6397, 0.7865, 0.4658, 0.8531, 0.4658, 0.85, 0.6397, 0.7897, 0.6397, 0.6626, 0.4658, 0.723, 0.4658, 0.7193, 0.6397, 0.6508, 0.6397, 0.287, 0.4658, 0.3523, 0.4658, 0.3524, 0.6397, 0.2891, 0.6397, 0.8531, 0.4658, 0.9224, 0.4658, 0.9189, 0.6397, 0.85, 0.6397, 0.06357, 0.2447, 0.1206, 0.2959, 0.1229, 0.3071, 0.05048, 0.344, 0.8043, 0.2447, 0.8683, 0.2447, 0.8689, 0.344, 0.8042, 0.344, 0.6664, 0.2447, 0.7404, 0.2447, 0.7417, 0.344, 0.6634, 0.344, 0.2616, 0.2447, 0.3217, 0.2447, 0.3242, 0.344, 0.2759, 0.344, 0.8683, 0.2447, 0.9326, 0.2447, 0.934, 0.344, 0.8689, 0.344, 0.7404, 0.2447, 0.8043, 0.2447, 0.8042, 0.344, 0.7417, 0.344, 0.3217, 0.2447, 0.3939, 0.2447, 0.3866, 0.344, 0.3242, 0.344, 0.9326, 0.2447, 0.9959, 0.2447, 0.9959, 0.344, 0.934, 0.344, 0.3939, 0.2447, 0.4673, 0.2447, 0.4523, 0.344, 0.3866, 0.344, 0.003086, 0.2447, 0.06357, 0.2447, 0.05048, 0.344, 0.003086, 0.344, 0.4673, 0.2447, 0.5399, 0.2447, 0.5399, 0.344, 0.4523, 0.344, 0.1359, 0.2447, 0.1411, 0.2852, 0.1206, 0.2959, 0.06357, 0.2447, 0.5399, 0.2447, 0.5986, 0.2447, 0.6007, 0.344, 0.5399, 0.344, 0.188, 0.2447, 0.1801, 0.2832, 0.1411, 0.2852, 0.1359, 0.2447, 0.5986, 0.2447, 0.6664, 0.2447, 0.6634, 0.344, 0.6007, 0.344, 0.6626, 0.4658, 0.593, 0.4161, 0.5927, 0.4016, 0.6634, 0.344, 0.6634, 0.344, 0.5927, 0.4016, 0.5772, 0.3878, 0.6007, 0.344, 0.6007, 0.344, 0.5772, 0.3878, 0.5444, 0.3855, 0.5399, 0.344, 0.5399, 0.344, 0.5444, 0.3855, 0.5195, 0.3954, 0.4523, 0.344, 0.4523, 0.344, 0.5195, 0.3954, 0.5141, 0.4117, 0.4735, 0.4658, 0.4735, 0.4658, 0.5141, 0.4117, 0.5285, 0.4271, 0.5399, 0.4658, 0.5399, 0.4658, 0.5285, 0.4271, 0.5692, 0.4321, 0.5903, 0.4658, 0.5903, 0.4658, 0.5692, 0.4321, 0.593, 0.4161, 0.6626, 0.4658, 0.593, 0.4161, 0.5692, 0.4321, 0.5549, 0.4075, 0.5554, 0.4086, 0.5141, 0.4117, 0.5195, 0.3954, 0.5539, 0.4088, 0.5538, 0.4076, 0.5772, 0.3878, 0.5927, 0.4016, 0.555, 0.41, 0.5548, 0.4109, 0.5927, 0.4016, 0.593, 0.4161, 0.5554, 0.4086, 0.555, 0.41, 0.5285, 0.4271, 0.5141, 0.4117, 0.5538, 0.4076, 0.554, 0.4068, 0.5444, 0.3855, 0.5772, 0.3878, 0.5548, 0.4109, 0.5545, 0.4104, 0.5692, 0.4321, 0.5285, 0.4271, 0.554, 0.4068, 0.5549, 0.4075, 0.5195, 0.3954, 0.5444, 0.3855, 0.5545, 0.4104, 0.5539, 0.4088, 0.5549, 0.4075, 0.554, 0.4068, 0.5534, 0.4053, 0.5539, 0.4088, 0.5545, 0.4104, 0.5534, 0.4053, 0.5554, 0.4086, 0.5549, 0.4075, 0.5534, 0.4053, 0.5538, 0.4076, 0.5539, 0.4088, 0.5534, 0.4053, 0.5548, 0.4109, 0.555, 0.41, 0.5534, 0.4053, 0.555, 0.41, 0.5554, 0.4086, 0.5534, 0.4053, 0.554, 0.4068, 0.5538, 0.4076, 0.5534, 0.4053, 0.5545, 0.4104, 0.5548, 0.4109, 0.5534, 0.4053, 0.1903, 0.1983, 0.2593, 0.1983, 0.2616, 0.2447, 0.188, 0.2447, 0.8001, 0.1983, 0.8646, 0.1983, 0.8683, 0.2447, 0.8043, 0.2447, 0.6664, 0.1983, 0.736, 0.1983, 0.7404, 0.2447, 0.6664, 0.2447, 0.2593, 0.1983, 0.3256, 0.1983, 0.3217, 0.2447, 0.2616, 0.2447, 0.8646, 0.1983, 0.9299, 0.1983, 0.9326, 0.2447, 0.8683, 0.2447, 0.736, 0.1983, 0.8001, 0.1983, 0.8043, 0.2447, 0.7404, 0.2447, 0.3256, 0.1983, 0.3982, 0.1983, 0.3939, 0.2447, 0.3217, 0.2447, 0.9299, 0.1983, 0.9959, 0.1983, 0.9959, 0.2447, 0.9326, 0.2447, 0.3982, 0.1983, 0.4698, 0.1983, 0.4673, 0.2447, 0.3939, 0.2447, 0.003086, 0.1983, 0.0665, 0.1983, 0.06357, 0.2447, 0.003086, 0.2447, 0.4698, 0.1983, 0.5399, 0.1983, 0.5399, 0.2447, 0.4673, 0.2447, 0.0665, 0.1983, 0.1335, 0.1983, 0.1359, 0.2447, 0.06357, 0.2447, 0.5399, 0.1983, 0.6006, 0.1983, 0.5986, 0.2447, 0.5399, 0.2447, 0.1335, 0.1983, 0.1903, 0.1983, 0.188, 0.2447, 0.1359, 0.2447, 0.6006, 0.1983, 0.6664, 0.1983, 0.6664, 0.2447, 0.5986, 0.2447, 0.05048, 0.344, 0.1229, 0.3071, 0.149, 0.3223, 0.1364, 0.344, 0.1364, 0.344, 0.149, 0.3223, 0.1886, 0.3197, 0.202, 0.344, 0.202, 0.344, 0.1886, 0.3197, 0.2076, 0.3065, 0.2759, 0.344, 0.2759, 0.344, 0.2076, 0.3065, 0.2029, 0.2924, 0.2616, 0.2447, 0.2616, 0.2447, 0.2029, 0.2924, 0.1801, 0.2832, 0.188, 0.2447, 0.149, 0.3223, 0.1229, 0.3071, 0.1196, 0.3108, 0.1196, 0.3096, 0.1229, 0.3071, 0.1206, 0.2959, 0.1196, 0.3119, 0.1196, 0.3108, 0.1886, 0.3197, 0.149, 0.3223, 0.1196, 0.3096, 0.1184, 0.3098, 0.1411, 0.2852, 0.1801, 0.2832, 0.1186, 0.3132, 0.1188, 0.3129, 0.2029, 0.2924, 0.2076, 0.3065, 0.1185, 0.3112, 0.1189, 0.3127, 0.2076, 0.3065, 0.1886, 0.3197, 0.1184, 0.3098, 0.1185, 0.3112, 0.1206, 0.2959, 0.1411, 0.2852, 0.1188, 0.3129, 0.1196, 0.3119, 0.1801, 0.2832, 0.2029, 0.2924, 0.1189, 0.3127, 0.1186, 0.3132, 0.1185, 0.3112, 0.1184, 0.3098, 0.1211, 0.3103, 0.1189, 0.3127, 0.1185, 0.3112, 0.1211, 0.3103, 0.1186, 0.3132, 0.1189, 0.3127, 0.1211, 0.3103, 0.1184, 0.3098, 0.1196, 0.3096, 0.1211, 0.3103, 0.1188, 0.3129, 0.1186, 0.3132, 0.1211, 0.3103, 0.1196, 0.3108, 0.1196, 0.3119, 0.1211, 0.3103, 0.1196, 0.3096, 0.1196, 0.3108, 0.1211, 0.3103, 0.1196, 0.3119, 0.1188, 0.3129, 0.1211, 0.3103, 0.7897, 0.6397, 0.8008, 0.7004, 0.7902, 0.7148, 0.7193, 0.6397, 0.731, 0.7809, 0.7909, 0.7269, 0.8054, 0.7336, 0.792, 0.7809, 0.8478, 0.7809, 0.8277, 0.7283, 0.8413, 0.7166, 0.9263, 0.7809, 0.7193, 0.6397, 0.7902, 0.7148, 0.7909, 0.7269, 0.731, 0.7809, 0.792, 0.7809, 0.8054, 0.7336, 0.8277, 0.7283, 0.8478, 0.7809, 0.6076, 0.7809, 0.6714, 0.7809, 0.7139, 0.8657, 0.6423, 0.8657, 0.1459, 0.7809, 0.2195, 0.7809, 0.1994, 0.8657, 0.1252, 0.8657, 0.4248, 0.7809, 0.4844, 0.7809, 0.5056, 0.8657, 0.4357, 0.8657, 0.5399, 0.7809, 0.6076, 0.7809, 0.6423, 0.8657, 0.5684, 0.8657, 0.07354, 0.7809, 0.1459, 0.7809, 0.1252, 0.8657, 0.05937, 0.8657, 0.2195, 0.7809, 0.2921, 0.7809, 0.2787, 0.8657, 0.1994, 0.8657, 0.003086, 0.7809, 0.07354, 0.7809, 0.05937, 0.8657, 0.001392, 0.8657, 0.4844, 0.7809, 0.5399, 0.7809, 0.5684, 0.8657, 0.5056, 0.8657, 0.792, 0.7809, 0.8478, 0.7809, 0.9034, 0.8657, 0.8451, 0.8657, 0.6714, 0.7809, 0.731, 0.7809, 0.7826, 0.8657, 0.7139, 0.8657, 0.2921, 0.7809, 0.3608, 0.7809, 0.3591, 0.8657, 0.2787, 0.8657, 0.8478, 0.7809, 0.9263, 0.7809, 0.9566, 0.8657, 0.9034, 0.8657, 0.731, 0.7809, 0.792, 0.7809, 0.8451, 0.8657, 0.7826, 0.8657, 0.3608, 0.7809, 0.4248, 0.7809, 0.4357, 0.8657, 0.3591, 0.8657, 0.9263, 0.7809, 0.9959, 0.7809, 0.9968, 0.8657, 0.9566, 0.8657, 0.7909, 0.7269, 0.7902, 0.7148, 0.7779, 0.7402, 0.7777, 0.7395, 0.7902, 0.7148, 0.8008, 0.7004, 0.7774, 0.7408, 0.7779, 0.7402, 0.8243, 0.6952, 0.8381, 0.7047, 0.7769, 0.74, 0.7769, 0.7406, 0.8054, 0.7336, 0.7909, 0.7269, 0.7777, 0.7395, 0.7776, 0.7387, 0.8381, 0.7047, 0.8413, 0.7166, 0.777, 0.7393, 0.7769, 0.74, 0.8008, 0.7004, 0.8243, 0.6952, 0.7769, 0.7406, 0.7774, 0.7408, 0.8413, 0.7166, 0.8277, 0.7283, 0.777, 0.7388, 0.777, 0.7393, 0.8277, 0.7283, 0.8054, 0.7336, 0.7776, 0.7387, 0.777, 0.7388, 0.7769, 0.7406, 0.7769, 0.74, 0.7798, 0.7399, 0.777, 0.7393, 0.777, 0.7388, 0.7798, 0.7399, 0.7779, 0.7402, 0.7774, 0.7408, 0.7798, 0.7399, 0.7769, 0.74, 0.777, 0.7393, 0.7798, 0.7399, 0.777, 0.7388, 0.7776, 0.7387, 0.7798, 0.7399, 0.7774, 0.7408, 0.7769, 0.7406, 0.7798, 0.7399, 0.7777, 0.7395, 0.7779, 0.7402, 0.7798, 0.7399, 0.7776, 0.7387, 0.7777, 0.7395, 0.7798, 0.7399, 0.1925, 0.1519, 0.257, 0.1519, 0.2593, 0.1983, 0.1903, 0.1983, 0.7959, 0.1519, 0.8609, 0.1519, 0.8646, 0.1983, 0.8001, 0.1983, 0.6664, 0.1519, 0.7315, 0.1519, 0.736, 0.1983, 0.6664, 0.1983, 0.257, 0.1519, 0.3294, 0.1519, 0.3256, 0.1983, 0.2593, 0.1983, 0.8609, 0.1519, 0.9273, 0.1519, 0.9299, 0.1983, 0.8646, 0.1983, 0.7315, 0.1519, 0.7959, 0.1519, 0.8001, 0.1983, 0.736, 0.1983, 0.3294, 0.1519, 0.4026, 0.1519, 0.3982, 0.1983, 0.3256, 0.1983, 0.9273, 0.1519, 0.9959, 0.1519, 0.9959, 0.1983, 0.9299, 0.1983, 0.4026, 0.1519, 0.4722, 0.1519, 0.4698, 0.1983, 0.3982, 0.1983, 0.003086, 0.1519, 0.06943, 0.1519, 0.0665, 0.1983, 0.003086, 0.1983, 0.4722, 0.1519, 0.5399, 0.1519, 0.5399, 0.1983, 0.4698, 0.1983, 0.06943, 0.1519, 0.131, 0.1519, 0.1335, 0.1983, 0.0665, 0.1983, 0.5399, 0.1519, 0.6025, 0.1519, 0.6006, 0.1983, 0.5399, 0.1983, 0.131, 0.1519, 0.1925, 0.1519, 0.1903, 0.1983, 0.1335, 0.1983, 0.6025, 0.1519, 0.6664, 0.1519, 0.6664, 0.1983, 0.6006, 0.1983])
me_tree.materials.append(mat_tree_bark)
me_tree.use_remesh_preserve_volume = False
me_tree.use_remesh_preserve_attributes = False
me_tree.use_mirror_vertex_groups = False
me_tree.update()

# ---- objects
ob_leaves = bpy.data.objects.new('Leaves', me_leaves)
ob_hemi_001 = bpy.data.objects.new('Hemi.001', light_hemi_001)
ob_hemi = bpy.data.objects.new('Hemi', light_hemi)
ob_tree = bpy.data.objects.new('Tree', me_tree)
ob_lamp = bpy.data.objects.new('Lamp', light_lamp)
ob_camera = bpy.data.objects.new('Camera', cam_camera)

# ---- transforms, parenting, visibility, modifiers, constraints
ob_leaves.location = (5.96e-08, 0.0, 3.0)
ob_leaves.rotation_euler = (-0.02433, 0.5741, 5.086)
ob_leaves.lineart.crease_threshold = 0.0
ob_hemi_001.location = (0.0, 0.0, -3.0)
ob_hemi_001.rotation_euler = (-2.687e-07, 3.142, -2.029e-14)
ob_hemi_001.lineart.crease_threshold = 0.0
ob_hemi.location = (0.0, 0.0, 7.0)
ob_hemi.lineart.crease_threshold = 0.0
ob_tree.location = (0.0, 0.0, 0.0)
ob_tree.lineart.crease_threshold = 0.0
ob_lamp.location = (2.076, 8.005, 5.904)
ob_lamp.rotation_euler = (0.6503, 0.05522, 2.739)
ob_lamp.lock_rotations_4d = False
ob_lamp.empty_display_type = 'ARROWS'
ob_lamp.color = (0.0, 0.0, 0.0, 0.0)
ob_lamp.lineart.crease_threshold = 0.0
ob_camera.location = (11.7, 6.466, 6.131)
ob_camera.rotation_euler = (1.333, 0.01168, 2.028)
ob_camera.scale = (1.0, 1.0, 1.0)
ob_camera.lock_rotations_4d = False
ob_camera.empty_display_type = 'ARROWS'
ob_camera.color = (0.0, 0.0, 0.0, 0.0)
ob_camera.display_type = 'WIRE'
ob_camera.lineart.crease_threshold = 0.0

# ---- collection membership
col_collection_1.objects.link(ob_leaves)
col_collection_1.objects.link(ob_hemi_001)
col_collection_1.objects.link(ob_hemi)
col_collection_1.objects.link(ob_tree)
col_collection_1.objects.link(ob_lamp)
col_collection_1.objects.link(ob_camera)

# ---- scene / render settings (as saved in the file)
scene.camera = ob_camera
scene.frame_start = 1; scene.frame_end = 250; scene.frame_set(1)
scene.render.engine = 'BLENDER_EEVEE_NEXT'
scene.render.image_settings.color_mode = 'RGB'
scene.render.image_settings.compression = 90
scene.render.resolution_percentage = 50
scene.render.dither_intensity = 0.0
scene.render.bake_margin = 2
scene.render.bake_bias = 0.0
scene.cycles.use_denoising = False
scene.cycles.samples = 10
scene.cycles.sampling_pattern = 'TABULATED_SOBOL'
scene.cycles.light_sampling_threshold = 0.0
scene.cycles.use_adaptive_sampling = False
scene.cycles.use_light_tree = False
scene.cycles.blur_glossy = 0.0
scene.cycles.volume_bounces = 1
scene.cycles.pixel_filter_type = 'GAUSSIAN'
scene.cycles.sample_clamp_indirect = 0.0
scene.view_settings.view_transform = 'Standard'
bpy.context.view_layer.update()
